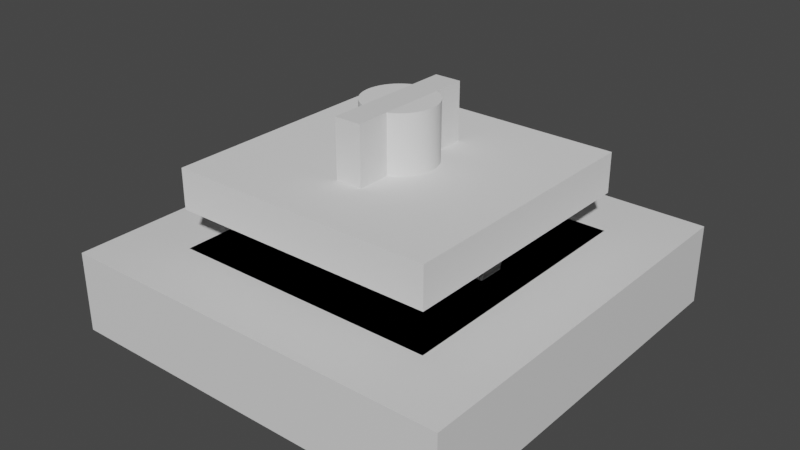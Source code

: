 # Source: CameraHolderInside.blend  (saved by Blender 3.6.11; exported with 4.5.12 LTS)
import bpy
from mathutils import Matrix  # noqa: F401  (used for matrix-valued properties, if any)

bpy.ops.wm.read_factory_settings(use_empty=True)
scene = bpy.context.scene
scene.name = 'Scene'

# ---- collections
col_camera_orginization_rehaul = bpy.data.collections.new('Camera Orginization Rehaul'); scene.collection.children.link(col_camera_orginization_rehaul)
col_bool_1_union_early = bpy.data.collections.new('Bool 1 Union Early'); col_camera_orginization_rehaul.children.link(col_bool_1_union_early)
col_bool_2_diff_early = bpy.data.collections.new('Bool 2 Diff Early'); col_camera_orginization_rehaul.children.link(col_bool_2_diff_early)
col_bool_3_union_mid = bpy.data.collections.new('Bool 3 Union Mid'); col_camera_orginization_rehaul.children.link(col_bool_3_union_mid)
col_bool_4_diff_mid = bpy.data.collections.new('Bool 4 Diff Mid'); col_camera_orginization_rehaul.children.link(col_bool_4_diff_mid)
col_bool_5_union_late = bpy.data.collections.new('Bool 5 Union Late'); col_camera_orginization_rehaul.children.link(col_bool_5_union_late)
col_bool_6_diff_later = bpy.data.collections.new('Bool 6 Diff Later'); col_camera_orginization_rehaul.children.link(col_bool_6_diff_later)
col_bool_7_union_late = bpy.data.collections.new('Bool 7 Union Late'); col_camera_orginization_rehaul.children.link(col_bool_7_union_late)
col_bool_8_diff_latest = bpy.data.collections.new('Bool 8 Diff Latest'); col_camera_orginization_rehaul.children.link(col_bool_8_diff_latest)
col_centermodifiers = bpy.data.collections.new('CenterModifiers'); col_camera_orginization_rehaul.children.link(col_centermodifiers)

# ---- materials (node trees are filled in below, after node groups)
mat_material = bpy.data.materials.new('Material')
mat_material.alpha_threshold = 0.0
mat_material.use_transparent_shadow = False
mat_material.roughness = 0.5
mat_material.line_color = (0.0, 0.0, 0.0, 1.0)
mat_material_001 = bpy.data.materials.new('Material.001')
mat_material_001.alpha_threshold = 0.0
mat_material_001.use_transparent_shadow = False
mat_material_001.roughness = 0.5
mat_material_001.line_color = (0.0, 0.0, 0.0, 1.0)
mat_material_003 = bpy.data.materials.new('Material.003')
mat_material_003.alpha_threshold = 0.0
mat_material_003.use_transparent_shadow = False
mat_material_003.roughness = 0.5
mat_material_003.line_color = (0.0, 0.0, 0.0, 1.0)
mat_material_004 = bpy.data.materials.new('Material.004')
mat_material_004.alpha_threshold = 0.0
mat_material_004.use_transparent_shadow = False
mat_material_004.roughness = 0.5
mat_material_004.line_color = (0.0, 0.0, 0.0, 1.0)

# ---- material node trees
mat_material.use_nodes = True; mat_material.node_tree.nodes.clear()
_N = mat_material.node_tree.nodes; _L = mat_material.node_tree.links
n0 = _N.new('ShaderNodeOutputMaterial'); n0.name = 'Material Output'; n0.location = (300, 300)
n1 = _N.new('ShaderNodeBsdfPrincipled'); n1.name = 'Principled BSDF'; n1.location = (10, 300)
n1.distribution = 'GGX'
n1.subsurface_method = 'RANDOM_WALK_SKIN'
n1.inputs[3].default_value = 1.45
n1.inputs[27].default_value = (0.0, 0.0, 0.0, 1.0)
n1.inputs[28].default_value = 1.0
_L.new(n1.outputs[0], n0.inputs[0])
n0.is_active_output = True
mat_material_001.use_nodes = True; mat_material_001.node_tree.nodes.clear()
_N = mat_material_001.node_tree.nodes; _L = mat_material_001.node_tree.links
n0 = _N.new('ShaderNodeOutputMaterial'); n0.name = 'Material Output'; n0.location = (300, 300)
n1 = _N.new('ShaderNodeBsdfPrincipled'); n1.name = 'Principled BSDF'; n1.location = (10, 300)
n1.distribution = 'GGX'
n1.subsurface_method = 'RANDOM_WALK_SKIN'
n1.inputs[3].default_value = 1.45
n1.inputs[27].default_value = (0.0, 0.0, 0.0, 1.0)
n1.inputs[28].default_value = 1.0
_L.new(n1.outputs[0], n0.inputs[0])
n0.is_active_output = True
mat_material_003.use_nodes = True; mat_material_003.node_tree.nodes.clear()
_N = mat_material_003.node_tree.nodes; _L = mat_material_003.node_tree.links
n0 = _N.new('ShaderNodeOutputMaterial'); n0.name = 'Material Output'; n0.location = (300, 300)
n1 = _N.new('ShaderNodeBsdfPrincipled'); n1.name = 'Principled BSDF'; n1.location = (10, 300)
n1.distribution = 'GGX'
n1.subsurface_method = 'RANDOM_WALK_SKIN'
n1.inputs[3].default_value = 1.45
n1.inputs[27].default_value = (0.0, 0.0, 0.0, 1.0)
n1.inputs[28].default_value = 1.0
_L.new(n1.outputs[0], n0.inputs[0])
n0.is_active_output = True
mat_material_004.use_nodes = True; mat_material_004.node_tree.nodes.clear()
_N = mat_material_004.node_tree.nodes; _L = mat_material_004.node_tree.links
n0 = _N.new('ShaderNodeOutputMaterial'); n0.name = 'Material Output'; n0.location = (300, 300)
n1 = _N.new('ShaderNodeBsdfPrincipled'); n1.name = 'Principled BSDF'; n1.location = (10, 300)
n1.distribution = 'GGX'
n1.subsurface_method = 'RANDOM_WALK_SKIN'
n1.inputs[3].default_value = 1.45
n1.inputs[27].default_value = (0.0, 0.0, 0.0, 1.0)
n1.inputs[28].default_value = 1.0
_L.new(n1.outputs[0], n0.inputs[0])
n0.is_active_output = True

# ---- world
world_world = bpy.data.worlds.new('World'); scene.world = world_world
world_world.use_nodes = True; world_world.node_tree.nodes.clear()
_N = world_world.node_tree.nodes; _L = world_world.node_tree.links
n0 = _N.new('ShaderNodeOutputWorld'); n0.name = 'World Output'; n0.location = (300, 300)
n1 = _N.new('ShaderNodeBackground'); n1.name = 'Background'; n1.location = (10, 300)
n1.inputs[0].default_value = (0.05088, 0.05088, 0.05088, 1.0)
_L.new(n1.outputs[0], n0.inputs[0])
n0.is_active_output = True
world_world.color = (0.05088, 0.05088, 0.05088)
world_world.use_sun_shadow = False
world_world.sun_shadow_jitter_overblur = 0.0

# ---- meshes
me_cube_004 = bpy.data.meshes.new('Cube.004')
me_cube_004.from_pydata([(-79.81, 10.0, -1.0), (-79.81, 10.0, 1.0), (-79.81, -10.0, -1.0), (-79.81, -10.0, 1.0), (79.81, 10.0, -1.0), (79.81, 10.0, 1.0), (79.81, -10.0, -1.0), (79.81, -10.0, 1.0)], [], [(0, 1, 3, 2), (2, 3, 7, 6), (6, 7, 5, 4), (4, 5, 1, 0), (2, 6, 4, 0), (7, 3, 1, 5)])
_uv = me_cube_004.uv_layers.new(name='UVMap')
_uv.uv.foreach_set('vector', [0.375, 0.0, 0.625, 0.0, 0.625, 0.25, 0.375, 0.25, 0.375, 0.25, 0.625, 0.25, 0.625, 0.5, 0.375, 0.5, 0.375, 0.5, 0.625, 0.5, 0.625, 0.75, 0.375, 0.75, 0.375, 0.75, 0.625, 0.75, 0.625, 1.0, 0.375, 1.0, 0.125, 0.5, 0.375, 0.5, 0.375, 0.75, 0.125, 0.75, 0.625, 0.5, 0.875, 0.5, 0.875, 0.75, 0.625, 0.75])
me_cube_004.update()
me_cube_015 = bpy.data.meshes.new('Cube.015')
me_cube_015.from_pydata([(1.0, 1.0, 1.0), (1.0, 1.0, -1.0), (1.0, -1.0, 1.0), (1.0, -1.0, -1.0), (-1.0, 1.0, 1.0), (-1.0, 1.0, -1.0), (-1.0, -1.0, 1.0), (-1.0, -1.0, -1.0)], [], [(0, 4, 6, 2), (3, 2, 6, 7), (7, 6, 4, 5), (5, 1, 3, 7), (1, 0, 2, 3), (5, 4, 0, 1)])
_uv = me_cube_015.uv_layers.new(name='UVMap')
_uv.uv.foreach_set('vector', [0.625, 0.5, 0.875, 0.5, 0.875, 0.75, 0.625, 0.75, 0.375, 0.75, 0.625, 0.75, 0.625, 1.0, 0.375, 1.0, 0.375, 0.0, 0.625, 0.0, 0.625, 0.25, 0.375, 0.25, 0.125, 0.5, 0.375, 0.5, 0.375, 0.75, 0.125, 0.75, 0.375, 0.5, 0.625, 0.5, 0.625, 0.75, 0.375, 0.75, 0.375, 0.25, 0.625, 0.25, 0.625, 0.5, 0.375, 0.5])
me_cube_015.materials.append(mat_material)
me_cube_015.use_mirror_vertex_groups = False
me_cube_015.update()
me_cube_005 = bpy.data.meshes.new('Cube.005')
me_cube_005.from_pydata([(-0.992, -10.0, -9.718), (-0.9889, -10.0, 9.162), (-0.992, 10.0, -9.718), (-0.9889, 10.0, 9.162), (1.011, -10.0, -8.584), (1.011, -10.0, 9.162), (1.011, 10.0, -8.584), (1.011, 10.0, 9.162)], [], [(0, 1, 3, 2), (2, 3, 7, 6), (6, 7, 5, 4), (4, 5, 1, 0), (2, 6, 4, 0), (7, 3, 1, 5)])
_uv = me_cube_005.uv_layers.new(name='UVMap')
_uv.uv.foreach_set('vector', [0.375, 0.0, 0.625, 0.0, 0.625, 0.25, 0.375, 0.25, 0.375, 0.25, 0.625, 0.25, 0.625, 0.5, 0.375, 0.5, 0.375, 0.5, 0.625, 0.5, 0.625, 0.75, 0.375, 0.75, 0.375, 0.75, 0.625, 0.75, 0.625, 1.0, 0.375, 1.0, 0.125, 0.5, 0.375, 0.5, 0.375, 0.75, 0.125, 0.75, 0.625, 0.5, 0.875, 0.5, 0.875, 0.75, 0.625, 0.75])
me_cube_005.update()
me_cube_008 = bpy.data.meshes.new('Cube.008')
me_cube_008.from_pydata([(-0.992, -10.0, -9.718), (-0.9889, -10.0, 9.162), (-0.992, 10.0, -9.718), (-0.9889, 10.0, 9.162), (1.011, -10.0, -8.584), (1.011, -10.0, 9.162), (1.011, 10.0, -8.584), (1.011, 10.0, 9.162)], [], [(0, 1, 3, 2), (2, 3, 7, 6), (6, 7, 5, 4), (4, 5, 1, 0), (2, 6, 4, 0), (7, 3, 1, 5)])
_uv = me_cube_008.uv_layers.new(name='UVMap')
_uv.uv.foreach_set('vector', [0.375, 0.0, 0.625, 0.0, 0.625, 0.25, 0.375, 0.25, 0.375, 0.25, 0.625, 0.25, 0.625, 0.5, 0.375, 0.5, 0.375, 0.5, 0.625, 0.5, 0.625, 0.75, 0.375, 0.75, 0.375, 0.75, 0.625, 0.75, 0.625, 1.0, 0.375, 1.0, 0.125, 0.5, 0.375, 0.5, 0.375, 0.75, 0.125, 0.75, 0.625, 0.5, 0.875, 0.5, 0.875, 0.75, 0.625, 0.75])
me_cube_008.update()
me_cylinder_003 = bpy.data.meshes.new('Cylinder.003')
me_cylinder_003.from_pydata([(0.0, 9.643, -30.84), (0.0, 9.643, 30.84), (0.655, 9.624, -30.84), (0.655, 9.624, 30.84), (1.307, 9.567, -30.84), (1.307, 9.567, 30.84), (1.955, 9.472, -30.84), (1.955, 9.472, 30.84), (2.594, 9.34, -30.84), (2.594, 9.34, 30.84), (3.224, 9.171, -30.84), (3.224, 9.171, 30.84), (3.84, 8.966, -30.84), (3.84, 8.966, 30.84), (4.442, 8.725, -30.84), (4.442, 8.725, 30.84), (5.025, 8.45, -30.84), (5.025, 8.45, 30.84), (5.59, 8.142, -30.84), (5.59, 8.142, 30.84), (6.132, 7.801, -30.84), (6.132, 7.801, 30.84), (6.649, 7.43, -30.84), (6.649, 7.43, 30.84), (7.141, 7.029, -30.84), (7.141, 7.029, 30.84), (7.604, 6.601, -30.84), (7.604, 6.601, 30.84), (8.038, 6.147, -30.84), (8.038, 6.147, 30.84), (8.439, 5.668, -30.84), (8.439, 5.668, 30.84), (8.808, 5.167, -30.84), (8.808, 5.167, 30.84), (9.141, 4.645, -30.84), (9.141, 4.645, 30.84), (9.439, 4.106, -30.84), (9.439, 4.106, 30.84), (9.699, 3.55, -30.84), (9.699, 3.55, 30.84), (9.921, 2.98, -30.84), (9.921, 2.98, 30.84), (10.1, 2.398, -30.84), (10.1, 2.398, 30.84), (10.25, 1.807, -30.84), (10.25, 1.807, 30.84), (10.35, 1.209, -30.84), (10.35, 1.209, 30.84), (10.41, 0.6055, -30.84), (10.41, 0.6055, 30.84), (10.43, 0.0, -30.84), (10.43, 0.0, 30.84), (10.41, -0.6055, -30.84), (10.41, -0.6055, 30.84), (10.35, -1.209, -30.84), (10.35, -1.209, 30.84), (10.25, -1.807, -30.84), (10.25, -1.807, 30.84), (10.1, -2.398, -30.84), (10.1, -2.398, 30.84), (9.921, -2.98, -30.84), (9.921, -2.98, 30.84), (9.699, -3.55, -30.84), (9.699, -3.55, 30.84), (9.439, -4.106, -30.84), (9.439, -4.106, 30.84), (9.141, -4.645, -30.84), (9.141, -4.645, 30.84), (8.808, -5.167, -30.84), (8.808, -5.167, 30.84), (8.439, -5.668, -30.84), (8.439, -5.668, 30.84), (8.038, -6.147, -30.84), (8.038, -6.147, 30.84), (7.604, -6.601, -30.84), (7.604, -6.601, 30.84), (7.141, -7.029, -30.84), (7.141, -7.029, 30.84), (6.649, -7.43, -30.84), (6.649, -7.43, 30.84), (6.132, -7.801, -30.84), (6.132, -7.801, 30.84), (5.59, -8.142, -30.84), (5.59, -8.142, 30.84), (5.025, -8.45, -30.84), (5.025, -8.45, 30.84), (4.442, -8.725, -30.84), (4.442, -8.725, 30.84), (3.84, -8.966, -30.84), (3.84, -8.966, 30.84), (3.224, -9.171, -30.84), (3.224, -9.171, 30.84), (2.594, -9.34, -30.84), (2.594, -9.34, 30.84), (1.955, -9.472, -30.84), (1.955, -9.472, 30.84), (1.307, -9.567, -30.84), (1.307, -9.567, 30.84), (0.655, -9.624, -30.84), (0.655, -9.624, 30.84), (0.0, -9.643, -30.84), (0.0, -9.643, 30.84), (-0.655, -9.624, -30.84), (-0.655, -9.624, 30.84), (-1.307, -9.567, -30.84), (-1.307, -9.567, 30.84), (-1.955, -9.472, -30.84), (-1.955, -9.472, 30.84), (-2.594, -9.34, -30.84), (-2.594, -9.34, 30.84), (-3.224, -9.171, -30.84), (-3.224, -9.171, 30.84), (-3.84, -8.966, -30.84), (-3.84, -8.966, 30.84), (-4.442, -8.725, -30.84), (-4.442, -8.725, 30.84), (-5.025, -8.45, -30.84), (-5.025, -8.45, 30.84), (-5.59, -8.142, -30.84), (-5.59, -8.142, 30.84), (-6.132, -7.801, -30.84), (-6.132, -7.801, 30.84), (-6.649, -7.43, -30.84), (-6.649, -7.43, 30.84), (-7.141, -7.029, -30.84), (-7.141, -7.029, 30.84), (-7.604, -6.601, -30.84), (-7.604, -6.601, 30.84), (-8.038, -6.147, -30.84), (-8.038, -6.147, 30.84), (-8.439, -5.668, -30.84), (-8.439, -5.668, 30.84), (-8.808, -5.167, -30.84), (-8.808, -5.167, 30.84), (-9.141, -4.645, -30.84), (-9.141, -4.645, 30.84), (-9.439, -4.106, -30.84), (-9.439, -4.106, 30.84), (-9.699, -3.55, -30.84), (-9.699, -3.55, 30.84), (-9.921, -2.98, -30.84), (-9.921, -2.98, 30.84), (-10.1, -2.398, -30.84), (-10.1, -2.398, 30.84), (-10.25, -1.807, -30.84), (-10.25, -1.807, 30.84), (-10.35, -1.209, -30.84), (-10.35, -1.209, 30.84), (-10.41, -0.6055, -30.84), (-10.41, -0.6055, 30.84), (-10.43, 0.0, -30.84), (-10.43, 0.0, 30.84), (-10.41, 0.6055, -30.84), (-10.41, 0.6055, 30.84), (-10.35, 1.209, -30.84), (-10.35, 1.209, 30.84), (-10.25, 1.807, -30.84), (-10.25, 1.807, 30.84), (-10.1, 2.398, -30.84), (-10.1, 2.398, 30.84), (-9.921, 2.98, -30.84), (-9.921, 2.98, 30.84), (-9.699, 3.55, -30.84), (-9.699, 3.55, 30.84), (-9.439, 4.106, -30.84), (-9.439, 4.106, 30.84), (-9.141, 4.645, -30.84), (-9.141, 4.645, 30.84), (-8.808, 5.167, -30.84), (-8.808, 5.167, 30.84), (-8.439, 5.668, -30.84), (-8.439, 5.668, 30.84), (-8.038, 6.147, -30.84), (-8.038, 6.147, 30.84), (-7.604, 6.601, -30.84), (-7.604, 6.601, 30.84), (-7.141, 7.029, -30.84), (-7.141, 7.029, 30.84), (-6.649, 7.43, -30.84), (-6.649, 7.43, 30.84), (-6.132, 7.801, -30.84), (-6.132, 7.801, 30.84), (-5.59, 8.142, -30.84), (-5.59, 8.142, 30.84), (-5.025, 8.45, -30.84), (-5.025, 8.45, 30.84), (-4.442, 8.725, -30.84), (-4.442, 8.725, 30.84), (-3.84, 8.966, -30.84), (-3.84, 8.966, 30.84), (-3.224, 9.171, -30.84), (-3.224, 9.171, 30.84), (-2.594, 9.34, -30.84), (-2.594, 9.34, 30.84), (-1.955, 9.472, -30.84), (-1.955, 9.472, 30.84), (-1.307, 9.567, -30.84), (-1.307, 9.567, 30.84), (-0.655, 9.624, -30.84), (-0.655, 9.624, 30.84)], [], [(0, 1, 3, 2), (2, 3, 5, 4), (4, 5, 7, 6), (6, 7, 9, 8), (8, 9, 11, 10), (10, 11, 13, 12), (12, 13, 15, 14), (14, 15, 17, 16), (16, 17, 19, 18), (18, 19, 21, 20), (20, 21, 23, 22), (22, 23, 25, 24), (24, 25, 27, 26), (26, 27, 29, 28), (28, 29, 31, 30), (30, 31, 33, 32), (32, 33, 35, 34), (34, 35, 37, 36), (36, 37, 39, 38), (38, 39, 41, 40), (40, 41, 43, 42), (42, 43, 45, 44), (44, 45, 47, 46), (46, 47, 49, 48), (48, 49, 51, 50), (50, 51, 53, 52), (52, 53, 55, 54), (54, 55, 57, 56), (56, 57, 59, 58), (58, 59, 61, 60), (60, 61, 63, 62), (62, 63, 65, 64), (64, 65, 67, 66), (66, 67, 69, 68), (68, 69, 71, 70), (70, 71, 73, 72), (72, 73, 75, 74), (74, 75, 77, 76), (76, 77, 79, 78), (78, 79, 81, 80), (80, 81, 83, 82), (82, 83, 85, 84), (84, 85, 87, 86), (86, 87, 89, 88), (88, 89, 91, 90), (90, 91, 93, 92), (92, 93, 95, 94), (94, 95, 97, 96), (96, 97, 99, 98), (98, 99, 101, 100), (100, 101, 103, 102), (102, 103, 105, 104), (104, 105, 107, 106), (106, 107, 109, 108), (108, 109, 111, 110), (110, 111, 113, 112), (112, 113, 115, 114), (114, 115, 117, 116), (116, 117, 119, 118), (118, 119, 121, 120), (120, 121, 123, 122), (122, 123, 125, 124), (124, 125, 127, 126), (126, 127, 129, 128), (128, 129, 131, 130), (130, 131, 133, 132), (132, 133, 135, 134), (134, 135, 137, 136), (136, 137, 139, 138), (138, 139, 141, 140), (140, 141, 143, 142), (142, 143, 145, 144), (144, 145, 147, 146), (146, 147, 149, 148), (148, 149, 151, 150), (150, 151, 153, 152), (152, 153, 155, 154), (154, 155, 157, 156), (156, 157, 159, 158), (158, 159, 161, 160), (160, 161, 163, 162), (162, 163, 165, 164), (164, 165, 167, 166), (166, 167, 169, 168), (168, 169, 171, 170), (170, 171, 173, 172), (172, 173, 175, 174), (174, 175, 177, 176), (176, 177, 179, 178), (178, 179, 181, 180), (180, 181, 183, 182), (182, 183, 185, 184), (184, 185, 187, 186), (186, 187, 189, 188), (188, 189, 191, 190), (190, 191, 193, 192), (192, 193, 195, 194), (194, 195, 197, 196), (3, 1, 199, 197, 195, 193, 191, 189, 187, 185, 183, 181, 179, 177, 175, 173, 171, 169, 167, 165, 163, 161, 159, 157, 155, 153, 151, 149, 147, 145, 143, 141, 139, 137, 135, 133, 131, 129, 127, 125, 123, 121, 119, 117, 115, 113, 111, 109, 107, 105, 103, 101, 99, 97, 95, 93, 91, 89, 87, 85, 83, 81, 79, 77, 75, 73, 71, 69, 67, 65, 63, 61, 59, 57, 55, 53, 51, 49, 47, 45, 43, 41, 39, 37, 35, 33, 31, 29, 27, 25, 23, 21, 19, 17, 15, 13, 11, 9, 7, 5), (196, 197, 199, 198), (198, 199, 1, 0), (0, 2, 4, 6, 8, 10, 12, 14, 16, 18, 20, 22, 24, 26, 28, 30, 32, 34, 36, 38, 40, 42, 44, 46, 48, 50, 52, 54, 56, 58, 60, 62, 64, 66, 68, 70, 72, 74, 76, 78, 80, 82, 84, 86, 88, 90, 92, 94, 96, 98, 100, 102, 104, 106, 108, 110, 112, 114, 116, 118, 120, 122, 124, 126, 128, 130, 132, 134, 136, 138, 140, 142, 144, 146, 148, 150, 152, 154, 156, 158, 160, 162, 164, 166, 168, 170, 172, 174, 176, 178, 180, 182, 184, 186, 188, 190, 192, 194, 196, 198)])
_uv = me_cylinder_003.uv_layers.new(name='UVMap')
_uv.uv.foreach_set('vector', [1.0, 0.5, 1.0, 1.0, 0.99, 1.0, 0.99, 0.5, 0.99, 0.5, 0.99, 1.0, 0.98, 1.0, 0.98, 0.5, 0.98, 0.5, 0.98, 1.0, 0.97, 1.0, 0.97, 0.5, 0.97, 0.5, 0.97, 1.0, 0.96, 1.0, 0.96, 0.5, 0.96, 0.5, 0.96, 1.0, 0.95, 1.0, 0.95, 0.5, 0.95, 0.5, 0.95, 1.0, 0.94, 1.0, 0.94, 0.5, 0.94, 0.5, 0.94, 1.0, 0.93, 1.0, 0.93, 0.5, 0.93, 0.5, 0.93, 1.0, 0.92, 1.0, 0.92, 0.5, 0.92, 0.5, 0.92, 1.0, 0.91, 1.0, 0.91, 0.5, 0.91, 0.5, 0.91, 1.0, 0.9, 1.0, 0.9, 0.5, 0.9, 0.5, 0.9, 1.0, 0.89, 1.0, 0.89, 0.5, 0.89, 0.5, 0.89, 1.0, 0.88, 1.0, 0.88, 0.5, 0.88, 0.5, 0.88, 1.0, 0.87, 1.0, 0.87, 0.5, 0.87, 0.5, 0.87, 1.0, 0.86, 1.0, 0.86, 0.5, 0.86, 0.5, 0.86, 1.0, 0.85, 1.0, 0.85, 0.5, 0.85, 0.5, 0.85, 1.0, 0.84, 1.0, 0.84, 0.5, 0.84, 0.5, 0.84, 1.0, 0.83, 1.0, 0.83, 0.5, 0.83, 0.5, 0.83, 1.0, 0.82, 1.0, 0.82, 0.5, 0.82, 0.5, 0.82, 1.0, 0.81, 1.0, 0.81, 0.5, 0.81, 0.5, 0.81, 1.0, 0.8, 1.0, 0.8, 0.5, 0.8, 0.5, 0.8, 1.0, 0.79, 1.0, 0.79, 0.5, 0.79, 0.5, 0.79, 1.0, 0.78, 1.0, 0.78, 0.5, 0.78, 0.5, 0.78, 1.0, 0.77, 1.0, 0.77, 0.5, 0.77, 0.5, 0.77, 1.0, 0.76, 1.0, 0.76, 0.5, 0.76, 0.5, 0.76, 1.0, 0.75, 1.0, 0.75, 0.5, 0.75, 0.5, 0.75, 1.0, 0.74, 1.0, 0.74, 0.5, 0.74, 0.5, 0.74, 1.0, 0.73, 1.0, 0.73, 0.5, 0.73, 0.5, 0.73, 1.0, 0.72, 1.0, 0.72, 0.5, 0.72, 0.5, 0.72, 1.0, 0.71, 1.0, 0.71, 0.5, 0.71, 0.5, 0.71, 1.0, 0.7, 1.0, 0.7, 0.5, 0.7, 0.5, 0.7, 1.0, 0.69, 1.0, 0.69, 0.5, 0.69, 0.5, 0.69, 1.0, 0.68, 1.0, 0.68, 0.5, 0.68, 0.5, 0.68, 1.0, 0.67, 1.0, 0.67, 0.5, 0.67, 0.5, 0.67, 1.0, 0.66, 1.0, 0.66, 0.5, 0.66, 0.5, 0.66, 1.0, 0.65, 1.0, 0.65, 0.5, 0.65, 0.5, 0.65, 1.0, 0.64, 1.0, 0.64, 0.5, 0.64, 0.5, 0.64, 1.0, 0.63, 1.0, 0.63, 0.5, 0.63, 0.5, 0.63, 1.0, 0.62, 1.0, 0.62, 0.5, 0.62, 0.5, 0.62, 1.0, 0.61, 1.0, 0.61, 0.5, 0.61, 0.5, 0.61, 1.0, 0.6, 1.0, 0.6, 0.5, 0.6, 0.5, 0.6, 1.0, 0.59, 1.0, 0.59, 0.5, 0.59, 0.5, 0.59, 1.0, 0.58, 1.0, 0.58, 0.5, 0.58, 0.5, 0.58, 1.0, 0.57, 1.0, 0.57, 0.5, 0.57, 0.5, 0.57, 1.0, 0.56, 1.0, 0.56, 0.5, 0.56, 0.5, 0.56, 1.0, 0.55, 1.0, 0.55, 0.5, 0.55, 0.5, 0.55, 1.0, 0.54, 1.0, 0.54, 0.5, 0.54, 0.5, 0.54, 1.0, 0.53, 1.0, 0.53, 0.5, 0.53, 0.5, 0.53, 1.0, 0.52, 1.0, 0.52, 0.5, 0.52, 0.5, 0.52, 1.0, 0.51, 1.0, 0.51, 0.5, 0.51, 0.5, 0.51, 1.0, 0.5, 1.0, 0.5, 0.5, 0.5, 0.5, 0.5, 1.0, 0.49, 1.0, 0.49, 0.5, 0.49, 0.5, 0.49, 1.0, 0.48, 1.0, 0.48, 0.5, 0.48, 0.5, 0.48, 1.0, 0.47, 1.0, 0.47, 0.5, 0.47, 0.5, 0.47, 1.0, 0.46, 1.0, 0.46, 0.5, 0.46, 0.5, 0.46, 1.0, 0.45, 1.0, 0.45, 0.5, 0.45, 0.5, 0.45, 1.0, 0.44, 1.0, 0.44, 0.5, 0.44, 0.5, 0.44, 1.0, 0.43, 1.0, 0.43, 0.5, 0.43, 0.5, 0.43, 1.0, 0.42, 1.0, 0.42, 0.5, 0.42, 0.5, 0.42, 1.0, 0.41, 1.0, 0.41, 0.5, 0.41, 0.5, 0.41, 1.0, 0.4, 1.0, 0.4, 0.5, 0.4, 0.5, 0.4, 1.0, 0.39, 1.0, 0.39, 0.5, 0.39, 0.5, 0.39, 1.0, 0.38, 1.0, 0.38, 0.5, 0.38, 0.5, 0.38, 1.0, 0.37, 1.0, 0.37, 0.5, 0.37, 0.5, 0.37, 1.0, 0.36, 1.0, 0.36, 0.5, 0.36, 0.5, 0.36, 1.0, 0.35, 1.0, 0.35, 0.5, 0.35, 0.5, 0.35, 1.0, 0.34, 1.0, 0.34, 0.5, 0.34, 0.5, 0.34, 1.0, 0.33, 1.0, 0.33, 0.5, 0.33, 0.5, 0.33, 1.0, 0.32, 1.0, 0.32, 0.5, 0.32, 0.5, 0.32, 1.0, 0.31, 1.0, 0.31, 0.5, 0.31, 0.5, 0.31, 1.0, 0.3, 1.0, 0.3, 0.5, 0.3, 0.5, 0.3, 1.0, 0.29, 1.0, 0.29, 0.5, 0.29, 0.5, 0.29, 1.0, 0.28, 1.0, 0.28, 0.5, 0.28, 0.5, 0.28, 1.0, 0.27, 1.0, 0.27, 0.5, 0.27, 0.5, 0.27, 1.0, 0.26, 1.0, 0.26, 0.5, 0.26, 0.5, 0.26, 1.0, 0.25, 1.0, 0.25, 0.5, 0.25, 0.5, 0.25, 1.0, 0.24, 1.0, 0.24, 0.5, 0.24, 0.5, 0.24, 1.0, 0.23, 1.0, 0.23, 0.5, 0.23, 0.5, 0.23, 1.0, 0.22, 1.0, 0.22, 0.5, 0.22, 0.5, 0.22, 1.0, 0.21, 1.0, 0.21, 0.5, 0.21, 0.5, 0.21, 1.0, 0.2, 1.0, 0.2, 0.5, 0.2, 0.5, 0.2, 1.0, 0.19, 1.0, 0.19, 0.5, 0.19, 0.5, 0.19, 1.0, 0.18, 1.0, 0.18, 0.5, 0.18, 0.5, 0.18, 1.0, 0.17, 1.0, 0.17, 0.5, 0.17, 0.5, 0.17, 1.0, 0.16, 1.0, 0.16, 0.5, 0.16, 0.5, 0.16, 1.0, 0.15, 1.0, 0.15, 0.5, 0.15, 0.5, 0.15, 1.0, 0.14, 1.0, 0.14, 0.5, 0.14, 0.5, 0.14, 1.0, 0.13, 1.0, 0.13, 0.5, 0.13, 0.5, 0.13, 1.0, 0.12, 1.0, 0.12, 0.5, 0.12, 0.5, 0.12, 1.0, 0.11, 1.0, 0.11, 0.5, 0.11, 0.5, 0.11, 1.0, 0.1, 1.0, 0.1, 0.5, 0.1, 0.5, 0.1, 1.0, 0.09, 1.0, 0.09, 0.5, 0.09, 0.5, 0.09, 1.0, 0.08, 1.0, 0.08, 0.5, 0.08, 0.5, 0.08, 1.0, 0.07, 1.0, 0.07, 0.5, 0.07, 0.5, 0.07, 1.0, 0.06, 1.0, 0.06, 0.5, 0.06, 0.5, 0.06, 1.0, 0.05, 1.0, 0.05, 0.5, 0.05, 0.5, 0.05, 1.0, 0.04, 1.0, 0.04, 0.5, 0.04, 0.5, 0.04, 1.0, 0.03, 1.0, 0.03, 0.5, 0.03, 0.5, 0.03, 1.0, 0.02, 1.0, 0.02, 0.5, 0.2651, 0.4895, 0.25, 0.49, 0.2349, 0.4895, 0.2199, 0.4881, 0.205, 0.4857, 0.1903, 0.4825, 0.1758, 0.4783, 0.1617, 0.4731, 0.1478, 0.4672, 0.1344, 0.4603, 0.1214, 0.4526, 0.1089, 0.4442, 0.09702, 0.4349, 0.08571, 0.425, 0.07505, 0.4143, 0.06508, 0.403, 0.05584, 0.3911, 0.04736, 0.3786, 0.03969, 0.3656, 0.03284, 0.3522, 0.02685, 0.3383, 0.02175, 0.3242, 0.01754, 0.3097, 0.01425, 0.295, 0.01189, 0.2801, 0.01047, 0.2651, 0.01, 0.25, 0.01047, 0.2349, 0.01189, 0.2199, 0.01425, 0.205, 0.01754, 0.1903, 0.02175, 0.1758, 0.02685, 0.1617, 0.03284, 0.1478, 0.03969, 0.1344, 0.04736, 0.1214, 0.05584, 0.1089, 0.06508, 0.09702, 0.07505, 0.08571, 0.08571, 0.07505, 0.09702, 0.06508, 0.1089, 0.05584, 0.1214, 0.04736, 0.1344, 0.03969, 0.1478, 0.03284, 0.1617, 0.02685, 0.1758, 0.02175, 0.1903, 0.01754, 0.205, 0.01425, 0.2199, 0.01189, 0.2349, 0.01047, 0.25, 0.01, 0.2651, 0.01047, 0.2801, 0.01189, 0.295, 0.01425, 0.3097, 0.01754, 0.3242, 0.02175, 0.3383, 0.02685, 0.3522, 0.03284, 0.3656, 0.03969, 0.3786, 0.04736, 0.3911, 0.05584, 0.403, 0.06508, 0.4143, 0.07505, 0.425, 0.08571, 0.4349, 0.09702, 0.4442, 0.1089, 0.4526, 0.1214, 0.4603, 0.1344, 0.4672, 0.1478, 0.4731, 0.1617, 0.4783, 0.1758, 0.4825, 0.1903, 0.4857, 0.205, 0.4881, 0.2199, 0.4895, 0.2349, 0.49, 0.25, 0.4895, 0.2651, 0.4881, 0.2801, 0.4857, 0.295, 0.4825, 0.3097, 0.4783, 0.3242, 0.4731, 0.3383, 0.4672, 0.3522, 0.4603, 0.3656, 0.4526, 0.3786, 0.4442, 0.3911, 0.4349, 0.403, 0.425, 0.4143, 0.4143, 0.425, 0.403, 0.4349, 0.3911, 0.4442, 0.3786, 0.4526, 0.3656, 0.4603, 0.3522, 0.4672, 0.3383, 0.4731, 0.3242, 0.4783, 0.3097, 0.4825, 0.295, 0.4857, 0.2801, 0.4881, 0.02, 0.5, 0.02, 1.0, 0.01, 1.0, 0.01, 0.5, 0.01, 0.5, 0.01, 1.0, 6.706e-07, 1.0, 6.706e-07, 0.5, 0.75, 0.49, 0.7651, 0.4895, 0.7801, 0.4881, 0.795, 0.4857, 0.8097, 0.4825, 0.8242, 0.4783, 0.8383, 0.4731, 0.8522, 0.4672, 0.8656, 0.4603, 0.8786, 0.4526, 0.8911, 0.4442, 0.903, 0.4349, 0.9143, 0.425, 0.925, 0.4143, 0.9349, 0.403, 0.9442, 0.3911, 0.9526, 0.3786, 0.9603, 0.3656, 0.9672, 0.3522, 0.9731, 0.3383, 0.9783, 0.3242, 0.9825, 0.3097, 0.9857, 0.295, 0.9881, 0.2801, 0.9895, 0.2651, 0.99, 0.25, 0.9895, 0.2349, 0.9881, 0.2199, 0.9857, 0.205, 0.9825, 0.1903, 0.9783, 0.1758, 0.9731, 0.1617, 0.9672, 0.1478, 0.9603, 0.1344, 0.9526, 0.1214, 0.9442, 0.1089, 0.9349, 0.09702, 0.925, 0.08571, 0.9143, 0.07505, 0.903, 0.06508, 0.8911, 0.05584, 0.8786, 0.04736, 0.8656, 0.03969, 0.8522, 0.03284, 0.8383, 0.02685, 0.8242, 0.02175, 0.8097, 0.01754, 0.795, 0.01425, 0.7801, 0.01189, 0.7651, 0.01047, 0.75, 0.01, 0.7349, 0.01047, 0.7199, 0.01189, 0.705, 0.01425, 0.6903, 0.01754, 0.6758, 0.02175, 0.6617, 0.02685, 0.6478, 0.03284, 0.6344, 0.03969, 0.6214, 0.04736, 0.6089, 0.05584, 0.597, 0.06508, 0.5857, 0.07505, 0.575, 0.08571, 0.5651, 0.09702, 0.5558, 0.1089, 0.5474, 0.1214, 0.5397, 0.1344, 0.5328, 0.1478, 0.5269, 0.1617, 0.5217, 0.1758, 0.5175, 0.1903, 0.5143, 0.205, 0.5119, 0.2199, 0.5105, 0.2349, 0.51, 0.25, 0.5105, 0.2651, 0.5119, 0.2801, 0.5143, 0.295, 0.5175, 0.3097, 0.5217, 0.3242, 0.5269, 0.3383, 0.5328, 0.3522, 0.5397, 0.3656, 0.5474, 0.3786, 0.5558, 0.3911, 0.5651, 0.403, 0.575, 0.4143, 0.5857, 0.425, 0.597, 0.4349, 0.6089, 0.4442, 0.6214, 0.4526, 0.6344, 0.4603, 0.6478, 0.4672, 0.6617, 0.4731, 0.6758, 0.4783, 0.6903, 0.4825, 0.705, 0.4857, 0.7199, 0.4881, 0.7349, 0.4895])
me_cylinder_003.update()
me_cylinder_011 = bpy.data.meshes.new('Cylinder.011')
me_cylinder_011.from_pydata([(0.0, 9.643, -30.84), (0.0, 9.643, 30.84), (0.655, 9.624, -30.84), (0.655, 9.624, 30.84), (1.307, 9.567, -30.84), (1.307, 9.567, 30.84), (1.955, 9.472, -30.84), (1.955, 9.472, 30.84), (2.594, 9.34, -30.84), (2.594, 9.34, 30.84), (3.224, 9.171, -30.84), (3.224, 9.171, 30.84), (3.84, 8.966, -30.84), (3.84, 8.966, 30.84), (4.442, 8.725, -30.84), (4.442, 8.725, 30.84), (5.025, 8.45, -30.84), (5.025, 8.45, 30.84), (5.59, 8.142, -30.84), (5.59, 8.142, 30.84), (6.132, 7.801, -30.84), (6.132, 7.801, 30.84), (6.649, 7.43, -30.84), (6.649, 7.43, 30.84), (7.141, 7.029, -30.84), (7.141, 7.029, 30.84), (7.604, 6.601, -30.84), (7.604, 6.601, 30.84), (8.038, 6.147, -30.84), (8.038, 6.147, 30.84), (8.439, 5.668, -30.84), (8.439, 5.668, 30.84), (8.808, 5.167, -30.84), (8.808, 5.167, 30.84), (9.141, 4.645, -30.84), (9.141, 4.645, 30.84), (9.439, 4.106, -30.84), (9.439, 4.106, 30.84), (9.699, 3.55, -30.84), (9.699, 3.55, 30.84), (9.921, 2.98, -30.84), (9.921, 2.98, 30.84), (10.1, 2.398, -30.84), (10.1, 2.398, 30.84), (10.25, 1.807, -30.84), (10.25, 1.807, 30.84), (10.35, 1.209, -30.84), (10.35, 1.209, 30.84), (10.41, 0.6055, -30.84), (10.41, 0.6055, 30.84), (10.43, 0.0, -30.84), (10.43, 0.0, 30.84), (10.41, -0.6055, -30.84), (10.41, -0.6055, 30.84), (10.35, -1.209, -30.84), (10.35, -1.209, 30.84), (10.25, -1.807, -30.84), (10.25, -1.807, 30.84), (10.1, -2.398, -30.84), (10.1, -2.398, 30.84), (9.921, -2.98, -30.84), (9.921, -2.98, 30.84), (9.699, -3.55, -30.84), (9.699, -3.55, 30.84), (9.439, -4.106, -30.84), (9.439, -4.106, 30.84), (9.141, -4.645, -30.84), (9.141, -4.645, 30.84), (8.808, -5.167, -30.84), (8.808, -5.167, 30.84), (8.439, -5.668, -30.84), (8.439, -5.668, 30.84), (8.038, -6.147, -30.84), (8.038, -6.147, 30.84), (7.604, -6.601, -30.84), (7.604, -6.601, 30.84), (7.141, -7.029, -30.84), (7.141, -7.029, 30.84), (6.649, -7.43, -30.84), (6.649, -7.43, 30.84), (6.132, -7.801, -30.84), (6.132, -7.801, 30.84), (5.59, -8.142, -30.84), (5.59, -8.142, 30.84), (5.025, -8.45, -30.84), (5.025, -8.45, 30.84), (4.442, -8.725, -30.84), (4.442, -8.725, 30.84), (3.84, -8.966, -30.84), (3.84, -8.966, 30.84), (3.224, -9.171, -30.84), (3.224, -9.171, 30.84), (2.594, -9.34, -30.84), (2.594, -9.34, 30.84), (1.955, -9.472, -30.84), (1.955, -9.472, 30.84), (1.307, -9.567, -30.84), (1.307, -9.567, 30.84), (0.655, -9.624, -30.84), (0.655, -9.624, 30.84), (0.0, -9.643, -30.84), (0.0, -9.643, 30.84), (-0.655, -9.624, -30.84), (-0.655, -9.624, 30.84), (-1.307, -9.567, -30.84), (-1.307, -9.567, 30.84), (-1.955, -9.472, -30.84), (-1.955, -9.472, 30.84), (-2.594, -9.34, -30.84), (-2.594, -9.34, 30.84), (-3.224, -9.171, -30.84), (-3.224, -9.171, 30.84), (-3.84, -8.966, -30.84), (-3.84, -8.966, 30.84), (-4.442, -8.725, -30.84), (-4.442, -8.725, 30.84), (-5.025, -8.45, -30.84), (-5.025, -8.45, 30.84), (-5.59, -8.142, -30.84), (-5.59, -8.142, 30.84), (-6.132, -7.801, -30.84), (-6.132, -7.801, 30.84), (-6.649, -7.43, -30.84), (-6.649, -7.43, 30.84), (-7.141, -7.029, -30.84), (-7.141, -7.029, 30.84), (-7.604, -6.601, -30.84), (-7.604, -6.601, 30.84), (-8.038, -6.147, -30.84), (-8.038, -6.147, 30.84), (-8.439, -5.668, -30.84), (-8.439, -5.668, 30.84), (-8.808, -5.167, -30.84), (-8.808, -5.167, 30.84), (-9.141, -4.645, -30.84), (-9.141, -4.645, 30.84), (-9.439, -4.106, -30.84), (-9.439, -4.106, 30.84), (-9.699, -3.55, -30.84), (-9.699, -3.55, 30.84), (-9.921, -2.98, -30.84), (-9.921, -2.98, 30.84), (-10.1, -2.398, -30.84), (-10.1, -2.398, 30.84), (-10.25, -1.807, -30.84), (-10.25, -1.807, 30.84), (-10.35, -1.209, -30.84), (-10.35, -1.209, 30.84), (-10.41, -0.6055, -30.84), (-10.41, -0.6055, 30.84), (-10.43, 0.0, -30.84), (-10.43, 0.0, 30.84), (-10.41, 0.6055, -30.84), (-10.41, 0.6055, 30.84), (-10.35, 1.209, -30.84), (-10.35, 1.209, 30.84), (-10.25, 1.807, -30.84), (-10.25, 1.807, 30.84), (-10.1, 2.398, -30.84), (-10.1, 2.398, 30.84), (-9.921, 2.98, -30.84), (-9.921, 2.98, 30.84), (-9.699, 3.55, -30.84), (-9.699, 3.55, 30.84), (-9.439, 4.106, -30.84), (-9.439, 4.106, 30.84), (-9.141, 4.645, -30.84), (-9.141, 4.645, 30.84), (-8.808, 5.167, -30.84), (-8.808, 5.167, 30.84), (-8.439, 5.668, -30.84), (-8.439, 5.668, 30.84), (-8.038, 6.147, -30.84), (-8.038, 6.147, 30.84), (-7.604, 6.601, -30.84), (-7.604, 6.601, 30.84), (-7.141, 7.029, -30.84), (-7.141, 7.029, 30.84), (-6.649, 7.43, -30.84), (-6.649, 7.43, 30.84), (-6.132, 7.801, -30.84), (-6.132, 7.801, 30.84), (-5.59, 8.142, -30.84), (-5.59, 8.142, 30.84), (-5.025, 8.45, -30.84), (-5.025, 8.45, 30.84), (-4.442, 8.725, -30.84), (-4.442, 8.725, 30.84), (-3.84, 8.966, -30.84), (-3.84, 8.966, 30.84), (-3.224, 9.171, -30.84), (-3.224, 9.171, 30.84), (-2.594, 9.34, -30.84), (-2.594, 9.34, 30.84), (-1.955, 9.472, -30.84), (-1.955, 9.472, 30.84), (-1.307, 9.567, -30.84), (-1.307, 9.567, 30.84), (-0.655, 9.624, -30.84), (-0.655, 9.624, 30.84)], [], [(0, 1, 3, 2), (2, 3, 5, 4), (4, 5, 7, 6), (6, 7, 9, 8), (8, 9, 11, 10), (10, 11, 13, 12), (12, 13, 15, 14), (14, 15, 17, 16), (16, 17, 19, 18), (18, 19, 21, 20), (20, 21, 23, 22), (22, 23, 25, 24), (24, 25, 27, 26), (26, 27, 29, 28), (28, 29, 31, 30), (30, 31, 33, 32), (32, 33, 35, 34), (34, 35, 37, 36), (36, 37, 39, 38), (38, 39, 41, 40), (40, 41, 43, 42), (42, 43, 45, 44), (44, 45, 47, 46), (46, 47, 49, 48), (48, 49, 51, 50), (50, 51, 53, 52), (52, 53, 55, 54), (54, 55, 57, 56), (56, 57, 59, 58), (58, 59, 61, 60), (60, 61, 63, 62), (62, 63, 65, 64), (64, 65, 67, 66), (66, 67, 69, 68), (68, 69, 71, 70), (70, 71, 73, 72), (72, 73, 75, 74), (74, 75, 77, 76), (76, 77, 79, 78), (78, 79, 81, 80), (80, 81, 83, 82), (82, 83, 85, 84), (84, 85, 87, 86), (86, 87, 89, 88), (88, 89, 91, 90), (90, 91, 93, 92), (92, 93, 95, 94), (94, 95, 97, 96), (96, 97, 99, 98), (98, 99, 101, 100), (100, 101, 103, 102), (102, 103, 105, 104), (104, 105, 107, 106), (106, 107, 109, 108), (108, 109, 111, 110), (110, 111, 113, 112), (112, 113, 115, 114), (114, 115, 117, 116), (116, 117, 119, 118), (118, 119, 121, 120), (120, 121, 123, 122), (122, 123, 125, 124), (124, 125, 127, 126), (126, 127, 129, 128), (128, 129, 131, 130), (130, 131, 133, 132), (132, 133, 135, 134), (134, 135, 137, 136), (136, 137, 139, 138), (138, 139, 141, 140), (140, 141, 143, 142), (142, 143, 145, 144), (144, 145, 147, 146), (146, 147, 149, 148), (148, 149, 151, 150), (150, 151, 153, 152), (152, 153, 155, 154), (154, 155, 157, 156), (156, 157, 159, 158), (158, 159, 161, 160), (160, 161, 163, 162), (162, 163, 165, 164), (164, 165, 167, 166), (166, 167, 169, 168), (168, 169, 171, 170), (170, 171, 173, 172), (172, 173, 175, 174), (174, 175, 177, 176), (176, 177, 179, 178), (178, 179, 181, 180), (180, 181, 183, 182), (182, 183, 185, 184), (184, 185, 187, 186), (186, 187, 189, 188), (188, 189, 191, 190), (190, 191, 193, 192), (192, 193, 195, 194), (194, 195, 197, 196), (3, 1, 199, 197, 195, 193, 191, 189, 187, 185, 183, 181, 179, 177, 175, 173, 171, 169, 167, 165, 163, 161, 159, 157, 155, 153, 151, 149, 147, 145, 143, 141, 139, 137, 135, 133, 131, 129, 127, 125, 123, 121, 119, 117, 115, 113, 111, 109, 107, 105, 103, 101, 99, 97, 95, 93, 91, 89, 87, 85, 83, 81, 79, 77, 75, 73, 71, 69, 67, 65, 63, 61, 59, 57, 55, 53, 51, 49, 47, 45, 43, 41, 39, 37, 35, 33, 31, 29, 27, 25, 23, 21, 19, 17, 15, 13, 11, 9, 7, 5), (196, 197, 199, 198), (198, 199, 1, 0), (0, 2, 4, 6, 8, 10, 12, 14, 16, 18, 20, 22, 24, 26, 28, 30, 32, 34, 36, 38, 40, 42, 44, 46, 48, 50, 52, 54, 56, 58, 60, 62, 64, 66, 68, 70, 72, 74, 76, 78, 80, 82, 84, 86, 88, 90, 92, 94, 96, 98, 100, 102, 104, 106, 108, 110, 112, 114, 116, 118, 120, 122, 124, 126, 128, 130, 132, 134, 136, 138, 140, 142, 144, 146, 148, 150, 152, 154, 156, 158, 160, 162, 164, 166, 168, 170, 172, 174, 176, 178, 180, 182, 184, 186, 188, 190, 192, 194, 196, 198)])
_uv = me_cylinder_011.uv_layers.new(name='UVMap')
_uv.uv.foreach_set('vector', [1.0, 0.5, 1.0, 1.0, 0.99, 1.0, 0.99, 0.5, 0.99, 0.5, 0.99, 1.0, 0.98, 1.0, 0.98, 0.5, 0.98, 0.5, 0.98, 1.0, 0.97, 1.0, 0.97, 0.5, 0.97, 0.5, 0.97, 1.0, 0.96, 1.0, 0.96, 0.5, 0.96, 0.5, 0.96, 1.0, 0.95, 1.0, 0.95, 0.5, 0.95, 0.5, 0.95, 1.0, 0.94, 1.0, 0.94, 0.5, 0.94, 0.5, 0.94, 1.0, 0.93, 1.0, 0.93, 0.5, 0.93, 0.5, 0.93, 1.0, 0.92, 1.0, 0.92, 0.5, 0.92, 0.5, 0.92, 1.0, 0.91, 1.0, 0.91, 0.5, 0.91, 0.5, 0.91, 1.0, 0.9, 1.0, 0.9, 0.5, 0.9, 0.5, 0.9, 1.0, 0.89, 1.0, 0.89, 0.5, 0.89, 0.5, 0.89, 1.0, 0.88, 1.0, 0.88, 0.5, 0.88, 0.5, 0.88, 1.0, 0.87, 1.0, 0.87, 0.5, 0.87, 0.5, 0.87, 1.0, 0.86, 1.0, 0.86, 0.5, 0.86, 0.5, 0.86, 1.0, 0.85, 1.0, 0.85, 0.5, 0.85, 0.5, 0.85, 1.0, 0.84, 1.0, 0.84, 0.5, 0.84, 0.5, 0.84, 1.0, 0.83, 1.0, 0.83, 0.5, 0.83, 0.5, 0.83, 1.0, 0.82, 1.0, 0.82, 0.5, 0.82, 0.5, 0.82, 1.0, 0.81, 1.0, 0.81, 0.5, 0.81, 0.5, 0.81, 1.0, 0.8, 1.0, 0.8, 0.5, 0.8, 0.5, 0.8, 1.0, 0.79, 1.0, 0.79, 0.5, 0.79, 0.5, 0.79, 1.0, 0.78, 1.0, 0.78, 0.5, 0.78, 0.5, 0.78, 1.0, 0.77, 1.0, 0.77, 0.5, 0.77, 0.5, 0.77, 1.0, 0.76, 1.0, 0.76, 0.5, 0.76, 0.5, 0.76, 1.0, 0.75, 1.0, 0.75, 0.5, 0.75, 0.5, 0.75, 1.0, 0.74, 1.0, 0.74, 0.5, 0.74, 0.5, 0.74, 1.0, 0.73, 1.0, 0.73, 0.5, 0.73, 0.5, 0.73, 1.0, 0.72, 1.0, 0.72, 0.5, 0.72, 0.5, 0.72, 1.0, 0.71, 1.0, 0.71, 0.5, 0.71, 0.5, 0.71, 1.0, 0.7, 1.0, 0.7, 0.5, 0.7, 0.5, 0.7, 1.0, 0.69, 1.0, 0.69, 0.5, 0.69, 0.5, 0.69, 1.0, 0.68, 1.0, 0.68, 0.5, 0.68, 0.5, 0.68, 1.0, 0.67, 1.0, 0.67, 0.5, 0.67, 0.5, 0.67, 1.0, 0.66, 1.0, 0.66, 0.5, 0.66, 0.5, 0.66, 1.0, 0.65, 1.0, 0.65, 0.5, 0.65, 0.5, 0.65, 1.0, 0.64, 1.0, 0.64, 0.5, 0.64, 0.5, 0.64, 1.0, 0.63, 1.0, 0.63, 0.5, 0.63, 0.5, 0.63, 1.0, 0.62, 1.0, 0.62, 0.5, 0.62, 0.5, 0.62, 1.0, 0.61, 1.0, 0.61, 0.5, 0.61, 0.5, 0.61, 1.0, 0.6, 1.0, 0.6, 0.5, 0.6, 0.5, 0.6, 1.0, 0.59, 1.0, 0.59, 0.5, 0.59, 0.5, 0.59, 1.0, 0.58, 1.0, 0.58, 0.5, 0.58, 0.5, 0.58, 1.0, 0.57, 1.0, 0.57, 0.5, 0.57, 0.5, 0.57, 1.0, 0.56, 1.0, 0.56, 0.5, 0.56, 0.5, 0.56, 1.0, 0.55, 1.0, 0.55, 0.5, 0.55, 0.5, 0.55, 1.0, 0.54, 1.0, 0.54, 0.5, 0.54, 0.5, 0.54, 1.0, 0.53, 1.0, 0.53, 0.5, 0.53, 0.5, 0.53, 1.0, 0.52, 1.0, 0.52, 0.5, 0.52, 0.5, 0.52, 1.0, 0.51, 1.0, 0.51, 0.5, 0.51, 0.5, 0.51, 1.0, 0.5, 1.0, 0.5, 0.5, 0.5, 0.5, 0.5, 1.0, 0.49, 1.0, 0.49, 0.5, 0.49, 0.5, 0.49, 1.0, 0.48, 1.0, 0.48, 0.5, 0.48, 0.5, 0.48, 1.0, 0.47, 1.0, 0.47, 0.5, 0.47, 0.5, 0.47, 1.0, 0.46, 1.0, 0.46, 0.5, 0.46, 0.5, 0.46, 1.0, 0.45, 1.0, 0.45, 0.5, 0.45, 0.5, 0.45, 1.0, 0.44, 1.0, 0.44, 0.5, 0.44, 0.5, 0.44, 1.0, 0.43, 1.0, 0.43, 0.5, 0.43, 0.5, 0.43, 1.0, 0.42, 1.0, 0.42, 0.5, 0.42, 0.5, 0.42, 1.0, 0.41, 1.0, 0.41, 0.5, 0.41, 0.5, 0.41, 1.0, 0.4, 1.0, 0.4, 0.5, 0.4, 0.5, 0.4, 1.0, 0.39, 1.0, 0.39, 0.5, 0.39, 0.5, 0.39, 1.0, 0.38, 1.0, 0.38, 0.5, 0.38, 0.5, 0.38, 1.0, 0.37, 1.0, 0.37, 0.5, 0.37, 0.5, 0.37, 1.0, 0.36, 1.0, 0.36, 0.5, 0.36, 0.5, 0.36, 1.0, 0.35, 1.0, 0.35, 0.5, 0.35, 0.5, 0.35, 1.0, 0.34, 1.0, 0.34, 0.5, 0.34, 0.5, 0.34, 1.0, 0.33, 1.0, 0.33, 0.5, 0.33, 0.5, 0.33, 1.0, 0.32, 1.0, 0.32, 0.5, 0.32, 0.5, 0.32, 1.0, 0.31, 1.0, 0.31, 0.5, 0.31, 0.5, 0.31, 1.0, 0.3, 1.0, 0.3, 0.5, 0.3, 0.5, 0.3, 1.0, 0.29, 1.0, 0.29, 0.5, 0.29, 0.5, 0.29, 1.0, 0.28, 1.0, 0.28, 0.5, 0.28, 0.5, 0.28, 1.0, 0.27, 1.0, 0.27, 0.5, 0.27, 0.5, 0.27, 1.0, 0.26, 1.0, 0.26, 0.5, 0.26, 0.5, 0.26, 1.0, 0.25, 1.0, 0.25, 0.5, 0.25, 0.5, 0.25, 1.0, 0.24, 1.0, 0.24, 0.5, 0.24, 0.5, 0.24, 1.0, 0.23, 1.0, 0.23, 0.5, 0.23, 0.5, 0.23, 1.0, 0.22, 1.0, 0.22, 0.5, 0.22, 0.5, 0.22, 1.0, 0.21, 1.0, 0.21, 0.5, 0.21, 0.5, 0.21, 1.0, 0.2, 1.0, 0.2, 0.5, 0.2, 0.5, 0.2, 1.0, 0.19, 1.0, 0.19, 0.5, 0.19, 0.5, 0.19, 1.0, 0.18, 1.0, 0.18, 0.5, 0.18, 0.5, 0.18, 1.0, 0.17, 1.0, 0.17, 0.5, 0.17, 0.5, 0.17, 1.0, 0.16, 1.0, 0.16, 0.5, 0.16, 0.5, 0.16, 1.0, 0.15, 1.0, 0.15, 0.5, 0.15, 0.5, 0.15, 1.0, 0.14, 1.0, 0.14, 0.5, 0.14, 0.5, 0.14, 1.0, 0.13, 1.0, 0.13, 0.5, 0.13, 0.5, 0.13, 1.0, 0.12, 1.0, 0.12, 0.5, 0.12, 0.5, 0.12, 1.0, 0.11, 1.0, 0.11, 0.5, 0.11, 0.5, 0.11, 1.0, 0.1, 1.0, 0.1, 0.5, 0.1, 0.5, 0.1, 1.0, 0.09, 1.0, 0.09, 0.5, 0.09, 0.5, 0.09, 1.0, 0.08, 1.0, 0.08, 0.5, 0.08, 0.5, 0.08, 1.0, 0.07, 1.0, 0.07, 0.5, 0.07, 0.5, 0.07, 1.0, 0.06, 1.0, 0.06, 0.5, 0.06, 0.5, 0.06, 1.0, 0.05, 1.0, 0.05, 0.5, 0.05, 0.5, 0.05, 1.0, 0.04, 1.0, 0.04, 0.5, 0.04, 0.5, 0.04, 1.0, 0.03, 1.0, 0.03, 0.5, 0.03, 0.5, 0.03, 1.0, 0.02, 1.0, 0.02, 0.5, 0.2651, 0.4895, 0.25, 0.49, 0.2349, 0.4895, 0.2199, 0.4881, 0.205, 0.4857, 0.1903, 0.4825, 0.1758, 0.4783, 0.1617, 0.4731, 0.1478, 0.4672, 0.1344, 0.4603, 0.1214, 0.4526, 0.1089, 0.4442, 0.09702, 0.4349, 0.08571, 0.425, 0.07505, 0.4143, 0.06508, 0.403, 0.05584, 0.3911, 0.04736, 0.3786, 0.03969, 0.3656, 0.03284, 0.3522, 0.02685, 0.3383, 0.02175, 0.3242, 0.01754, 0.3097, 0.01425, 0.295, 0.01189, 0.2801, 0.01047, 0.2651, 0.01, 0.25, 0.01047, 0.2349, 0.01189, 0.2199, 0.01425, 0.205, 0.01754, 0.1903, 0.02175, 0.1758, 0.02685, 0.1617, 0.03284, 0.1478, 0.03969, 0.1344, 0.04736, 0.1214, 0.05584, 0.1089, 0.06508, 0.09702, 0.07505, 0.08571, 0.08571, 0.07505, 0.09702, 0.06508, 0.1089, 0.05584, 0.1214, 0.04736, 0.1344, 0.03969, 0.1478, 0.03284, 0.1617, 0.02685, 0.1758, 0.02175, 0.1903, 0.01754, 0.205, 0.01425, 0.2199, 0.01189, 0.2349, 0.01047, 0.25, 0.01, 0.2651, 0.01047, 0.2801, 0.01189, 0.295, 0.01425, 0.3097, 0.01754, 0.3242, 0.02175, 0.3383, 0.02685, 0.3522, 0.03284, 0.3656, 0.03969, 0.3786, 0.04736, 0.3911, 0.05584, 0.403, 0.06508, 0.4143, 0.07505, 0.425, 0.08571, 0.4349, 0.09702, 0.4442, 0.1089, 0.4526, 0.1214, 0.4603, 0.1344, 0.4672, 0.1478, 0.4731, 0.1617, 0.4783, 0.1758, 0.4825, 0.1903, 0.4857, 0.205, 0.4881, 0.2199, 0.4895, 0.2349, 0.49, 0.25, 0.4895, 0.2651, 0.4881, 0.2801, 0.4857, 0.295, 0.4825, 0.3097, 0.4783, 0.3242, 0.4731, 0.3383, 0.4672, 0.3522, 0.4603, 0.3656, 0.4526, 0.3786, 0.4442, 0.3911, 0.4349, 0.403, 0.425, 0.4143, 0.4143, 0.425, 0.403, 0.4349, 0.3911, 0.4442, 0.3786, 0.4526, 0.3656, 0.4603, 0.3522, 0.4672, 0.3383, 0.4731, 0.3242, 0.4783, 0.3097, 0.4825, 0.295, 0.4857, 0.2801, 0.4881, 0.02, 0.5, 0.02, 1.0, 0.01, 1.0, 0.01, 0.5, 0.01, 0.5, 0.01, 1.0, 6.706e-07, 1.0, 6.706e-07, 0.5, 0.75, 0.49, 0.7651, 0.4895, 0.7801, 0.4881, 0.795, 0.4857, 0.8097, 0.4825, 0.8242, 0.4783, 0.8383, 0.4731, 0.8522, 0.4672, 0.8656, 0.4603, 0.8786, 0.4526, 0.8911, 0.4442, 0.903, 0.4349, 0.9143, 0.425, 0.925, 0.4143, 0.9349, 0.403, 0.9442, 0.3911, 0.9526, 0.3786, 0.9603, 0.3656, 0.9672, 0.3522, 0.9731, 0.3383, 0.9783, 0.3242, 0.9825, 0.3097, 0.9857, 0.295, 0.9881, 0.2801, 0.9895, 0.2651, 0.99, 0.25, 0.9895, 0.2349, 0.9881, 0.2199, 0.9857, 0.205, 0.9825, 0.1903, 0.9783, 0.1758, 0.9731, 0.1617, 0.9672, 0.1478, 0.9603, 0.1344, 0.9526, 0.1214, 0.9442, 0.1089, 0.9349, 0.09702, 0.925, 0.08571, 0.9143, 0.07505, 0.903, 0.06508, 0.8911, 0.05584, 0.8786, 0.04736, 0.8656, 0.03969, 0.8522, 0.03284, 0.8383, 0.02685, 0.8242, 0.02175, 0.8097, 0.01754, 0.795, 0.01425, 0.7801, 0.01189, 0.7651, 0.01047, 0.75, 0.01, 0.7349, 0.01047, 0.7199, 0.01189, 0.705, 0.01425, 0.6903, 0.01754, 0.6758, 0.02175, 0.6617, 0.02685, 0.6478, 0.03284, 0.6344, 0.03969, 0.6214, 0.04736, 0.6089, 0.05584, 0.597, 0.06508, 0.5857, 0.07505, 0.575, 0.08571, 0.5651, 0.09702, 0.5558, 0.1089, 0.5474, 0.1214, 0.5397, 0.1344, 0.5328, 0.1478, 0.5269, 0.1617, 0.5217, 0.1758, 0.5175, 0.1903, 0.5143, 0.205, 0.5119, 0.2199, 0.5105, 0.2349, 0.51, 0.25, 0.5105, 0.2651, 0.5119, 0.2801, 0.5143, 0.295, 0.5175, 0.3097, 0.5217, 0.3242, 0.5269, 0.3383, 0.5328, 0.3522, 0.5397, 0.3656, 0.5474, 0.3786, 0.5558, 0.3911, 0.5651, 0.403, 0.575, 0.4143, 0.5857, 0.425, 0.597, 0.4349, 0.6089, 0.4442, 0.6214, 0.4526, 0.6344, 0.4603, 0.6478, 0.4672, 0.6617, 0.4731, 0.6758, 0.4783, 0.6903, 0.4825, 0.705, 0.4857, 0.7199, 0.4881, 0.7349, 0.4895])
me_cylinder_011.update()
me_cylinder_001 = bpy.data.meshes.new('Cylinder.001')
me_cylinder_001.from_pydata([(0.0, 3.0, -9.0), (0.0, 3.0, 9.0), (0.1884, 2.994, -9.0), (0.1884, 2.994, 9.0), (0.376, 2.976, -9.0), (0.376, 2.976, 9.0), (0.5621, 2.947, -9.0), (0.5621, 2.947, 9.0), (0.7461, 2.906, -9.0), (0.7461, 2.906, 9.0), (0.9271, 2.853, -9.0), (0.9271, 2.853, 9.0), (1.104, 2.789, -9.0), (1.104, 2.789, 9.0), (1.277, 2.714, -9.0), (1.277, 2.714, 9.0), (1.445, 2.629, -9.0), (1.445, 2.629, 9.0), (1.607, 2.533, -9.0), (1.607, 2.533, 9.0), (1.763, 2.427, -9.0), (1.763, 2.427, 9.0), (1.912, 2.312, -9.0), (1.912, 2.312, 9.0), (2.054, 2.187, -9.0), (2.054, 2.187, 9.0), (2.187, 2.054, -9.0), (2.187, 2.054, 9.0), (2.312, 1.912, -9.0), (2.312, 1.912, 9.0), (2.427, 1.763, -9.0), (2.427, 1.763, 9.0), (2.533, 1.607, -9.0), (2.533, 1.607, 9.0), (2.629, 1.445, -9.0), (2.629, 1.445, 9.0), (2.714, 1.277, -9.0), (2.714, 1.277, 9.0), (2.789, 1.104, -9.0), (2.789, 1.104, 9.0), (2.853, 0.9271, -9.0), (2.853, 0.9271, 9.0), (2.906, 0.7461, -9.0), (2.906, 0.7461, 9.0), (2.947, 0.5621, -9.0), (2.947, 0.5621, 9.0), (2.976, 0.376, -9.0), (2.976, 0.376, 9.0), (2.994, 0.1884, -9.0), (2.994, 0.1884, 9.0), (3.0, 0.0, -9.0), (3.0, 0.0, 9.0), (2.994, -0.1884, -9.0), (2.994, -0.1884, 9.0), (2.976, -0.376, -9.0), (2.976, -0.376, 9.0), (2.947, -0.5621, -9.0), (2.947, -0.5621, 9.0), (2.906, -0.7461, -9.0), (2.906, -0.7461, 9.0), (2.853, -0.9271, -9.0), (2.853, -0.9271, 9.0), (2.789, -1.104, -9.0), (2.789, -1.104, 9.0), (2.714, -1.277, -9.0), (2.714, -1.277, 9.0), (2.629, -1.445, -9.0), (2.629, -1.445, 9.0), (2.533, -1.607, -9.0), (2.533, -1.607, 9.0), (2.427, -1.763, -9.0), (2.427, -1.763, 9.0), (2.312, -1.912, -9.0), (2.312, -1.912, 9.0), (2.187, -2.054, -9.0), (2.187, -2.054, 9.0), (2.054, -2.187, -9.0), (2.054, -2.187, 9.0), (1.912, -2.312, -9.0), (1.912, -2.312, 9.0), (1.763, -2.427, -9.0), (1.763, -2.427, 9.0), (1.607, -2.533, -9.0), (1.607, -2.533, 9.0), (1.445, -2.629, -9.0), (1.445, -2.629, 9.0), (1.277, -2.714, -9.0), (1.277, -2.714, 9.0), (1.104, -2.789, -9.0), (1.104, -2.789, 9.0), (0.9271, -2.853, -9.0), (0.9271, -2.853, 9.0), (0.7461, -2.906, -9.0), (0.7461, -2.906, 9.0), (0.5621, -2.947, -9.0), (0.5621, -2.947, 9.0), (0.376, -2.976, -9.0), (0.376, -2.976, 9.0), (0.1884, -2.994, -9.0), (0.1884, -2.994, 9.0), (0.0, -3.0, -9.0), (0.0, -3.0, 9.0), (-0.1884, -2.994, -9.0), (-0.1884, -2.994, 9.0), (-0.376, -2.976, -9.0), (-0.376, -2.976, 9.0), (-0.5621, -2.947, -9.0), (-0.5621, -2.947, 9.0), (-0.7461, -2.906, -9.0), (-0.7461, -2.906, 9.0), (-0.9271, -2.853, -9.0), (-0.9271, -2.853, 9.0), (-1.104, -2.789, -9.0), (-1.104, -2.789, 9.0), (-1.277, -2.714, -9.0), (-1.277, -2.714, 9.0), (-1.445, -2.629, -9.0), (-1.445, -2.629, 9.0), (-1.607, -2.533, -9.0), (-1.607, -2.533, 9.0), (-1.763, -2.427, -9.0), (-1.763, -2.427, 9.0), (-1.912, -2.312, -9.0), (-1.912, -2.312, 9.0), (-2.054, -2.187, -9.0), (-2.054, -2.187, 9.0), (-2.187, -2.054, -9.0), (-2.187, -2.054, 9.0), (-2.312, -1.912, -9.0), (-2.312, -1.912, 9.0), (-2.427, -1.763, -9.0), (-2.427, -1.763, 9.0), (-2.533, -1.607, -9.0), (-2.533, -1.607, 9.0), (-2.629, -1.445, -9.0), (-2.629, -1.445, 9.0), (-2.714, -1.277, -9.0), (-2.714, -1.277, 9.0), (-2.789, -1.104, -9.0), (-2.789, -1.104, 9.0), (-2.853, -0.9271, -9.0), (-2.853, -0.9271, 9.0), (-2.906, -0.7461, -9.0), (-2.906, -0.7461, 9.0), (-2.947, -0.5621, -9.0), (-2.947, -0.5621, 9.0), (-2.976, -0.376, -9.0), (-2.976, -0.376, 9.0), (-2.994, -0.1884, -9.0), (-2.994, -0.1884, 9.0), (-3.0, 0.0, -9.0), (-3.0, 0.0, 9.0), (-2.994, 0.1884, -9.0), (-2.994, 0.1884, 9.0), (-2.976, 0.376, -9.0), (-2.976, 0.376, 9.0), (-2.947, 0.5621, -9.0), (-2.947, 0.5621, 9.0), (-2.906, 0.7461, -9.0), (-2.906, 0.7461, 9.0), (-2.853, 0.9271, -9.0), (-2.853, 0.9271, 9.0), (-2.789, 1.104, -9.0), (-2.789, 1.104, 9.0), (-2.714, 1.277, -9.0), (-2.714, 1.277, 9.0), (-2.629, 1.445, -9.0), (-2.629, 1.445, 9.0), (-2.533, 1.607, -9.0), (-2.533, 1.607, 9.0), (-2.427, 1.763, -9.0), (-2.427, 1.763, 9.0), (-2.312, 1.912, -9.0), (-2.312, 1.912, 9.0), (-2.187, 2.054, -9.0), (-2.187, 2.054, 9.0), (-2.054, 2.187, -9.0), (-2.054, 2.187, 9.0), (-1.912, 2.312, -9.0), (-1.912, 2.312, 9.0), (-1.763, 2.427, -9.0), (-1.763, 2.427, 9.0), (-1.607, 2.533, -9.0), (-1.607, 2.533, 9.0), (-1.445, 2.629, -9.0), (-1.445, 2.629, 9.0), (-1.277, 2.714, -9.0), (-1.277, 2.714, 9.0), (-1.104, 2.789, -9.0), (-1.104, 2.789, 9.0), (-0.9271, 2.853, -9.0), (-0.9271, 2.853, 9.0), (-0.7461, 2.906, -9.0), (-0.7461, 2.906, 9.0), (-0.5621, 2.947, -9.0), (-0.5621, 2.947, 9.0), (-0.376, 2.976, -9.0), (-0.376, 2.976, 9.0), (-0.1884, 2.994, -9.0), (-0.1884, 2.994, 9.0)], [], [(0, 1, 3, 2), (2, 3, 5, 4), (4, 5, 7, 6), (6, 7, 9, 8), (8, 9, 11, 10), (10, 11, 13, 12), (12, 13, 15, 14), (14, 15, 17, 16), (16, 17, 19, 18), (18, 19, 21, 20), (20, 21, 23, 22), (22, 23, 25, 24), (24, 25, 27, 26), (26, 27, 29, 28), (28, 29, 31, 30), (30, 31, 33, 32), (32, 33, 35, 34), (34, 35, 37, 36), (36, 37, 39, 38), (38, 39, 41, 40), (40, 41, 43, 42), (42, 43, 45, 44), (44, 45, 47, 46), (46, 47, 49, 48), (48, 49, 51, 50), (50, 51, 53, 52), (52, 53, 55, 54), (54, 55, 57, 56), (56, 57, 59, 58), (58, 59, 61, 60), (60, 61, 63, 62), (62, 63, 65, 64), (64, 65, 67, 66), (66, 67, 69, 68), (68, 69, 71, 70), (70, 71, 73, 72), (72, 73, 75, 74), (74, 75, 77, 76), (76, 77, 79, 78), (78, 79, 81, 80), (80, 81, 83, 82), (82, 83, 85, 84), (84, 85, 87, 86), (86, 87, 89, 88), (88, 89, 91, 90), (90, 91, 93, 92), (92, 93, 95, 94), (94, 95, 97, 96), (96, 97, 99, 98), (98, 99, 101, 100), (100, 101, 103, 102), (102, 103, 105, 104), (104, 105, 107, 106), (106, 107, 109, 108), (108, 109, 111, 110), (110, 111, 113, 112), (112, 113, 115, 114), (114, 115, 117, 116), (116, 117, 119, 118), (118, 119, 121, 120), (120, 121, 123, 122), (122, 123, 125, 124), (124, 125, 127, 126), (126, 127, 129, 128), (128, 129, 131, 130), (130, 131, 133, 132), (132, 133, 135, 134), (134, 135, 137, 136), (136, 137, 139, 138), (138, 139, 141, 140), (140, 141, 143, 142), (142, 143, 145, 144), (144, 145, 147, 146), (146, 147, 149, 148), (148, 149, 151, 150), (150, 151, 153, 152), (152, 153, 155, 154), (154, 155, 157, 156), (156, 157, 159, 158), (158, 159, 161, 160), (160, 161, 163, 162), (162, 163, 165, 164), (164, 165, 167, 166), (166, 167, 169, 168), (168, 169, 171, 170), (170, 171, 173, 172), (172, 173, 175, 174), (174, 175, 177, 176), (176, 177, 179, 178), (178, 179, 181, 180), (180, 181, 183, 182), (182, 183, 185, 184), (184, 185, 187, 186), (186, 187, 189, 188), (188, 189, 191, 190), (190, 191, 193, 192), (192, 193, 195, 194), (194, 195, 197, 196), (3, 1, 199, 197, 195, 193, 191, 189, 187, 185, 183, 181, 179, 177, 175, 173, 171, 169, 167, 165, 163, 161, 159, 157, 155, 153, 151, 149, 147, 145, 143, 141, 139, 137, 135, 133, 131, 129, 127, 125, 123, 121, 119, 117, 115, 113, 111, 109, 107, 105, 103, 101, 99, 97, 95, 93, 91, 89, 87, 85, 83, 81, 79, 77, 75, 73, 71, 69, 67, 65, 63, 61, 59, 57, 55, 53, 51, 49, 47, 45, 43, 41, 39, 37, 35, 33, 31, 29, 27, 25, 23, 21, 19, 17, 15, 13, 11, 9, 7, 5), (196, 197, 199, 198), (198, 199, 1, 0), (0, 2, 4, 6, 8, 10, 12, 14, 16, 18, 20, 22, 24, 26, 28, 30, 32, 34, 36, 38, 40, 42, 44, 46, 48, 50, 52, 54, 56, 58, 60, 62, 64, 66, 68, 70, 72, 74, 76, 78, 80, 82, 84, 86, 88, 90, 92, 94, 96, 98, 100, 102, 104, 106, 108, 110, 112, 114, 116, 118, 120, 122, 124, 126, 128, 130, 132, 134, 136, 138, 140, 142, 144, 146, 148, 150, 152, 154, 156, 158, 160, 162, 164, 166, 168, 170, 172, 174, 176, 178, 180, 182, 184, 186, 188, 190, 192, 194, 196, 198)])
_uv = me_cylinder_001.uv_layers.new(name='UVMap')
_uv.uv.foreach_set('vector', [1.0, 0.5, 1.0, 1.0, 0.99, 1.0, 0.99, 0.5, 0.99, 0.5, 0.99, 1.0, 0.98, 1.0, 0.98, 0.5, 0.98, 0.5, 0.98, 1.0, 0.97, 1.0, 0.97, 0.5, 0.97, 0.5, 0.97, 1.0, 0.96, 1.0, 0.96, 0.5, 0.96, 0.5, 0.96, 1.0, 0.95, 1.0, 0.95, 0.5, 0.95, 0.5, 0.95, 1.0, 0.94, 1.0, 0.94, 0.5, 0.94, 0.5, 0.94, 1.0, 0.93, 1.0, 0.93, 0.5, 0.93, 0.5, 0.93, 1.0, 0.92, 1.0, 0.92, 0.5, 0.92, 0.5, 0.92, 1.0, 0.91, 1.0, 0.91, 0.5, 0.91, 0.5, 0.91, 1.0, 0.9, 1.0, 0.9, 0.5, 0.9, 0.5, 0.9, 1.0, 0.89, 1.0, 0.89, 0.5, 0.89, 0.5, 0.89, 1.0, 0.88, 1.0, 0.88, 0.5, 0.88, 0.5, 0.88, 1.0, 0.87, 1.0, 0.87, 0.5, 0.87, 0.5, 0.87, 1.0, 0.86, 1.0, 0.86, 0.5, 0.86, 0.5, 0.86, 1.0, 0.85, 1.0, 0.85, 0.5, 0.85, 0.5, 0.85, 1.0, 0.84, 1.0, 0.84, 0.5, 0.84, 0.5, 0.84, 1.0, 0.83, 1.0, 0.83, 0.5, 0.83, 0.5, 0.83, 1.0, 0.82, 1.0, 0.82, 0.5, 0.82, 0.5, 0.82, 1.0, 0.81, 1.0, 0.81, 0.5, 0.81, 0.5, 0.81, 1.0, 0.8, 1.0, 0.8, 0.5, 0.8, 0.5, 0.8, 1.0, 0.79, 1.0, 0.79, 0.5, 0.79, 0.5, 0.79, 1.0, 0.78, 1.0, 0.78, 0.5, 0.78, 0.5, 0.78, 1.0, 0.77, 1.0, 0.77, 0.5, 0.77, 0.5, 0.77, 1.0, 0.76, 1.0, 0.76, 0.5, 0.76, 0.5, 0.76, 1.0, 0.75, 1.0, 0.75, 0.5, 0.75, 0.5, 0.75, 1.0, 0.74, 1.0, 0.74, 0.5, 0.74, 0.5, 0.74, 1.0, 0.73, 1.0, 0.73, 0.5, 0.73, 0.5, 0.73, 1.0, 0.72, 1.0, 0.72, 0.5, 0.72, 0.5, 0.72, 1.0, 0.71, 1.0, 0.71, 0.5, 0.71, 0.5, 0.71, 1.0, 0.7, 1.0, 0.7, 0.5, 0.7, 0.5, 0.7, 1.0, 0.69, 1.0, 0.69, 0.5, 0.69, 0.5, 0.69, 1.0, 0.68, 1.0, 0.68, 0.5, 0.68, 0.5, 0.68, 1.0, 0.67, 1.0, 0.67, 0.5, 0.67, 0.5, 0.67, 1.0, 0.66, 1.0, 0.66, 0.5, 0.66, 0.5, 0.66, 1.0, 0.65, 1.0, 0.65, 0.5, 0.65, 0.5, 0.65, 1.0, 0.64, 1.0, 0.64, 0.5, 0.64, 0.5, 0.64, 1.0, 0.63, 1.0, 0.63, 0.5, 0.63, 0.5, 0.63, 1.0, 0.62, 1.0, 0.62, 0.5, 0.62, 0.5, 0.62, 1.0, 0.61, 1.0, 0.61, 0.5, 0.61, 0.5, 0.61, 1.0, 0.6, 1.0, 0.6, 0.5, 0.6, 0.5, 0.6, 1.0, 0.59, 1.0, 0.59, 0.5, 0.59, 0.5, 0.59, 1.0, 0.58, 1.0, 0.58, 0.5, 0.58, 0.5, 0.58, 1.0, 0.57, 1.0, 0.57, 0.5, 0.57, 0.5, 0.57, 1.0, 0.56, 1.0, 0.56, 0.5, 0.56, 0.5, 0.56, 1.0, 0.55, 1.0, 0.55, 0.5, 0.55, 0.5, 0.55, 1.0, 0.54, 1.0, 0.54, 0.5, 0.54, 0.5, 0.54, 1.0, 0.53, 1.0, 0.53, 0.5, 0.53, 0.5, 0.53, 1.0, 0.52, 1.0, 0.52, 0.5, 0.52, 0.5, 0.52, 1.0, 0.51, 1.0, 0.51, 0.5, 0.51, 0.5, 0.51, 1.0, 0.5, 1.0, 0.5, 0.5, 0.5, 0.5, 0.5, 1.0, 0.49, 1.0, 0.49, 0.5, 0.49, 0.5, 0.49, 1.0, 0.48, 1.0, 0.48, 0.5, 0.48, 0.5, 0.48, 1.0, 0.47, 1.0, 0.47, 0.5, 0.47, 0.5, 0.47, 1.0, 0.46, 1.0, 0.46, 0.5, 0.46, 0.5, 0.46, 1.0, 0.45, 1.0, 0.45, 0.5, 0.45, 0.5, 0.45, 1.0, 0.44, 1.0, 0.44, 0.5, 0.44, 0.5, 0.44, 1.0, 0.43, 1.0, 0.43, 0.5, 0.43, 0.5, 0.43, 1.0, 0.42, 1.0, 0.42, 0.5, 0.42, 0.5, 0.42, 1.0, 0.41, 1.0, 0.41, 0.5, 0.41, 0.5, 0.41, 1.0, 0.4, 1.0, 0.4, 0.5, 0.4, 0.5, 0.4, 1.0, 0.39, 1.0, 0.39, 0.5, 0.39, 0.5, 0.39, 1.0, 0.38, 1.0, 0.38, 0.5, 0.38, 0.5, 0.38, 1.0, 0.37, 1.0, 0.37, 0.5, 0.37, 0.5, 0.37, 1.0, 0.36, 1.0, 0.36, 0.5, 0.36, 0.5, 0.36, 1.0, 0.35, 1.0, 0.35, 0.5, 0.35, 0.5, 0.35, 1.0, 0.34, 1.0, 0.34, 0.5, 0.34, 0.5, 0.34, 1.0, 0.33, 1.0, 0.33, 0.5, 0.33, 0.5, 0.33, 1.0, 0.32, 1.0, 0.32, 0.5, 0.32, 0.5, 0.32, 1.0, 0.31, 1.0, 0.31, 0.5, 0.31, 0.5, 0.31, 1.0, 0.3, 1.0, 0.3, 0.5, 0.3, 0.5, 0.3, 1.0, 0.29, 1.0, 0.29, 0.5, 0.29, 0.5, 0.29, 1.0, 0.28, 1.0, 0.28, 0.5, 0.28, 0.5, 0.28, 1.0, 0.27, 1.0, 0.27, 0.5, 0.27, 0.5, 0.27, 1.0, 0.26, 1.0, 0.26, 0.5, 0.26, 0.5, 0.26, 1.0, 0.25, 1.0, 0.25, 0.5, 0.25, 0.5, 0.25, 1.0, 0.24, 1.0, 0.24, 0.5, 0.24, 0.5, 0.24, 1.0, 0.23, 1.0, 0.23, 0.5, 0.23, 0.5, 0.23, 1.0, 0.22, 1.0, 0.22, 0.5, 0.22, 0.5, 0.22, 1.0, 0.21, 1.0, 0.21, 0.5, 0.21, 0.5, 0.21, 1.0, 0.2, 1.0, 0.2, 0.5, 0.2, 0.5, 0.2, 1.0, 0.19, 1.0, 0.19, 0.5, 0.19, 0.5, 0.19, 1.0, 0.18, 1.0, 0.18, 0.5, 0.18, 0.5, 0.18, 1.0, 0.17, 1.0, 0.17, 0.5, 0.17, 0.5, 0.17, 1.0, 0.16, 1.0, 0.16, 0.5, 0.16, 0.5, 0.16, 1.0, 0.15, 1.0, 0.15, 0.5, 0.15, 0.5, 0.15, 1.0, 0.14, 1.0, 0.14, 0.5, 0.14, 0.5, 0.14, 1.0, 0.13, 1.0, 0.13, 0.5, 0.13, 0.5, 0.13, 1.0, 0.12, 1.0, 0.12, 0.5, 0.12, 0.5, 0.12, 1.0, 0.11, 1.0, 0.11, 0.5, 0.11, 0.5, 0.11, 1.0, 0.1, 1.0, 0.1, 0.5, 0.1, 0.5, 0.1, 1.0, 0.09, 1.0, 0.09, 0.5, 0.09, 0.5, 0.09, 1.0, 0.08, 1.0, 0.08, 0.5, 0.08, 0.5, 0.08, 1.0, 0.07, 1.0, 0.07, 0.5, 0.07, 0.5, 0.07, 1.0, 0.06, 1.0, 0.06, 0.5, 0.06, 0.5, 0.06, 1.0, 0.05, 1.0, 0.05, 0.5, 0.05, 0.5, 0.05, 1.0, 0.04, 1.0, 0.04, 0.5, 0.04, 0.5, 0.04, 1.0, 0.03, 1.0, 0.03, 0.5, 0.03, 0.5, 0.03, 1.0, 0.02, 1.0, 0.02, 0.5, 0.2651, 0.4895, 0.25, 0.49, 0.2349, 0.4895, 0.2199, 0.4881, 0.205, 0.4857, 0.1903, 0.4825, 0.1758, 0.4783, 0.1617, 0.4731, 0.1478, 0.4672, 0.1344, 0.4603, 0.1214, 0.4526, 0.1089, 0.4442, 0.09702, 0.4349, 0.08571, 0.425, 0.07505, 0.4143, 0.06508, 0.403, 0.05584, 0.3911, 0.04736, 0.3786, 0.03969, 0.3656, 0.03284, 0.3522, 0.02685, 0.3383, 0.02175, 0.3242, 0.01754, 0.3097, 0.01425, 0.295, 0.01189, 0.2801, 0.01047, 0.2651, 0.01, 0.25, 0.01047, 0.2349, 0.01189, 0.2199, 0.01425, 0.205, 0.01754, 0.1903, 0.02175, 0.1758, 0.02685, 0.1617, 0.03284, 0.1478, 0.03969, 0.1344, 0.04736, 0.1214, 0.05584, 0.1089, 0.06508, 0.09702, 0.07505, 0.08571, 0.08571, 0.07505, 0.09702, 0.06508, 0.1089, 0.05584, 0.1214, 0.04736, 0.1344, 0.03969, 0.1478, 0.03284, 0.1617, 0.02685, 0.1758, 0.02175, 0.1903, 0.01754, 0.205, 0.01425, 0.2199, 0.01189, 0.2349, 0.01047, 0.25, 0.01, 0.2651, 0.01047, 0.2801, 0.01189, 0.295, 0.01425, 0.3097, 0.01754, 0.3242, 0.02175, 0.3383, 0.02685, 0.3522, 0.03284, 0.3656, 0.03969, 0.3786, 0.04736, 0.3911, 0.05584, 0.403, 0.06508, 0.4143, 0.07505, 0.425, 0.08571, 0.4349, 0.09702, 0.4442, 0.1089, 0.4526, 0.1214, 0.4603, 0.1344, 0.4672, 0.1478, 0.4731, 0.1617, 0.4783, 0.1758, 0.4825, 0.1903, 0.4857, 0.205, 0.4881, 0.2199, 0.4895, 0.2349, 0.49, 0.25, 0.4895, 0.2651, 0.4881, 0.2801, 0.4857, 0.295, 0.4825, 0.3097, 0.4783, 0.3242, 0.4731, 0.3383, 0.4672, 0.3522, 0.4603, 0.3656, 0.4526, 0.3786, 0.4442, 0.3911, 0.4349, 0.403, 0.425, 0.4143, 0.4143, 0.425, 0.403, 0.4349, 0.3911, 0.4442, 0.3786, 0.4526, 0.3656, 0.4603, 0.3522, 0.4672, 0.3383, 0.4731, 0.3242, 0.4783, 0.3097, 0.4825, 0.295, 0.4857, 0.2801, 0.4881, 0.02, 0.5, 0.02, 1.0, 0.01, 1.0, 0.01, 0.5, 0.01, 0.5, 0.01, 1.0, 6.706e-07, 1.0, 6.706e-07, 0.5, 0.75, 0.49, 0.7651, 0.4895, 0.7801, 0.4881, 0.795, 0.4857, 0.8097, 0.4825, 0.8242, 0.4783, 0.8383, 0.4731, 0.8522, 0.4672, 0.8656, 0.4603, 0.8786, 0.4526, 0.8911, 0.4442, 0.903, 0.4349, 0.9143, 0.425, 0.925, 0.4143, 0.9349, 0.403, 0.9442, 0.3911, 0.9526, 0.3786, 0.9603, 0.3656, 0.9672, 0.3522, 0.9731, 0.3383, 0.9783, 0.3242, 0.9825, 0.3097, 0.9857, 0.295, 0.9881, 0.2801, 0.9895, 0.2651, 0.99, 0.25, 0.9895, 0.2349, 0.9881, 0.2199, 0.9857, 0.205, 0.9825, 0.1903, 0.9783, 0.1758, 0.9731, 0.1617, 0.9672, 0.1478, 0.9603, 0.1344, 0.9526, 0.1214, 0.9442, 0.1089, 0.9349, 0.09702, 0.925, 0.08571, 0.9143, 0.07505, 0.903, 0.06508, 0.8911, 0.05584, 0.8786, 0.04736, 0.8656, 0.03969, 0.8522, 0.03284, 0.8383, 0.02685, 0.8242, 0.02175, 0.8097, 0.01754, 0.795, 0.01425, 0.7801, 0.01189, 0.7651, 0.01047, 0.75, 0.01, 0.7349, 0.01047, 0.7199, 0.01189, 0.705, 0.01425, 0.6903, 0.01754, 0.6758, 0.02175, 0.6617, 0.02685, 0.6478, 0.03284, 0.6344, 0.03969, 0.6214, 0.04736, 0.6089, 0.05584, 0.597, 0.06508, 0.5857, 0.07505, 0.575, 0.08571, 0.5651, 0.09702, 0.5558, 0.1089, 0.5474, 0.1214, 0.5397, 0.1344, 0.5328, 0.1478, 0.5269, 0.1617, 0.5217, 0.1758, 0.5175, 0.1903, 0.5143, 0.205, 0.5119, 0.2199, 0.5105, 0.2349, 0.51, 0.25, 0.5105, 0.2651, 0.5119, 0.2801, 0.5143, 0.295, 0.5175, 0.3097, 0.5217, 0.3242, 0.5269, 0.3383, 0.5328, 0.3522, 0.5397, 0.3656, 0.5474, 0.3786, 0.5558, 0.3911, 0.5651, 0.403, 0.575, 0.4143, 0.5857, 0.425, 0.597, 0.4349, 0.6089, 0.4442, 0.6214, 0.4526, 0.6344, 0.4603, 0.6478, 0.4672, 0.6617, 0.4731, 0.6758, 0.4783, 0.6903, 0.4825, 0.705, 0.4857, 0.7199, 0.4881, 0.7349, 0.4895])
me_cylinder_001.update()
me_cube_001 = bpy.data.meshes.new('Cube.001')
me_cube_001.from_pydata([(-1.0, -1.0, -1.0), (-1.0, -1.0, 1.0), (-1.0, 1.0, -1.0), (-1.0, 1.0, 1.0), (1.0, -1.0, -1.0), (1.0, -1.0, 1.0), (1.0, 1.0, -1.0), (1.0, 1.0, 1.0)], [], [(0, 1, 3, 2), (2, 3, 7, 6), (6, 7, 5, 4), (4, 5, 1, 0), (2, 6, 4, 0), (7, 3, 1, 5)])
_uv = me_cube_001.uv_layers.new(name='UVMap')
_uv.uv.foreach_set('vector', [0.375, 0.0, 0.625, 0.0, 0.625, 0.25, 0.375, 0.25, 0.375, 0.25, 0.625, 0.25, 0.625, 0.5, 0.375, 0.5, 0.375, 0.5, 0.625, 0.5, 0.625, 0.75, 0.375, 0.75, 0.375, 0.75, 0.625, 0.75, 0.625, 1.0, 0.375, 1.0, 0.125, 0.5, 0.375, 0.5, 0.375, 0.75, 0.125, 0.75, 0.625, 0.5, 0.875, 0.5, 0.875, 0.75, 0.625, 0.75])
me_cube_001.update()
me_cylinder_007 = bpy.data.meshes.new('Cylinder.007')
me_cylinder_007.from_pydata([(0.0, 1.1, -10.0), (0.0, 1.1, 10.0), (0.06907, 1.098, -10.0), (0.06907, 1.098, 10.0), (0.1379, 1.091, -10.0), (0.1379, 1.091, 10.0), (0.2061, 1.081, -10.0), (0.2061, 1.081, 10.0), (0.2736, 1.065, -10.0), (0.2736, 1.065, 10.0), (0.3399, 1.046, -10.0), (0.3399, 1.046, 10.0), (0.4049, 1.023, -10.0), (0.4049, 1.023, 10.0), (0.4684, 0.9953, -10.0), (0.4684, 0.9953, 10.0), (0.5299, 0.9639, -10.0), (0.5299, 0.9639, 10.0), (0.5894, 0.9288, -10.0), (0.5894, 0.9288, 10.0), (0.6466, 0.8899, -10.0), (0.6466, 0.8899, 10.0), (0.7012, 0.8476, -10.0), (0.7012, 0.8476, 10.0), (0.753, 0.8019, -10.0), (0.753, 0.8019, 10.0), (0.8019, 0.753, -10.0), (0.8019, 0.753, 10.0), (0.8476, 0.7012, -10.0), (0.8476, 0.7012, 10.0), (0.8899, 0.6466, -10.0), (0.8899, 0.6466, 10.0), (0.9288, 0.5894, -10.0), (0.9288, 0.5894, 10.0), (0.9639, 0.5299, -10.0), (0.9639, 0.5299, 10.0), (0.9953, 0.4684, -10.0), (0.9953, 0.4684, 10.0), (1.023, 0.4049, -10.0), (1.023, 0.4049, 10.0), (1.046, 0.3399, -10.0), (1.046, 0.3399, 10.0), (1.065, 0.2736, -10.0), (1.065, 0.2736, 10.0), (1.081, 0.2061, -10.0), (1.081, 0.2061, 10.0), (1.091, 0.1379, -10.0), (1.091, 0.1379, 10.0), (1.098, 0.06907, -10.0), (1.098, 0.06907, 10.0), (1.1, 0.0, -10.0), (1.1, 0.0, 10.0), (1.098, -0.06907, -10.0), (1.098, -0.06907, 10.0), (1.091, -0.1379, -10.0), (1.091, -0.1379, 10.0), (1.081, -0.2061, -10.0), (1.081, -0.2061, 10.0), (1.065, -0.2736, -10.0), (1.065, -0.2736, 10.0), (1.046, -0.3399, -10.0), (1.046, -0.3399, 10.0), (1.023, -0.4049, -10.0), (1.023, -0.4049, 10.0), (0.9953, -0.4684, -10.0), (0.9953, -0.4684, 10.0), (0.9639, -0.5299, -10.0), (0.9639, -0.5299, 10.0), (0.9288, -0.5894, -10.0), (0.9288, -0.5894, 10.0), (0.8899, -0.6466, -10.0), (0.8899, -0.6466, 10.0), (0.8476, -0.7012, -10.0), (0.8476, -0.7012, 10.0), (0.8019, -0.753, -10.0), (0.8019, -0.753, 10.0), (0.753, -0.8019, -10.0), (0.753, -0.8019, 10.0), (0.7012, -0.8476, -10.0), (0.7012, -0.8476, 10.0), (0.6466, -0.8899, -10.0), (0.6466, -0.8899, 10.0), (0.5894, -0.9288, -10.0), (0.5894, -0.9288, 10.0), (0.5299, -0.9639, -10.0), (0.5299, -0.9639, 10.0), (0.4684, -0.9953, -10.0), (0.4684, -0.9953, 10.0), (0.4049, -1.023, -10.0), (0.4049, -1.023, 10.0), (0.3399, -1.046, -10.0), (0.3399, -1.046, 10.0), (0.2736, -1.065, -10.0), (0.2736, -1.065, 10.0), (0.2061, -1.081, -10.0), (0.2061, -1.081, 10.0), (0.1379, -1.091, -10.0), (0.1379, -1.091, 10.0), (0.06907, -1.098, -10.0), (0.06907, -1.098, 10.0), (0.0, -1.1, -10.0), (0.0, -1.1, 10.0), (-0.06907, -1.098, -10.0), (-0.06907, -1.098, 10.0), (-0.1379, -1.091, -10.0), (-0.1379, -1.091, 10.0), (-0.2061, -1.081, -10.0), (-0.2061, -1.081, 10.0), (-0.2736, -1.065, -10.0), (-0.2736, -1.065, 10.0), (-0.3399, -1.046, -10.0), (-0.3399, -1.046, 10.0), (-0.4049, -1.023, -10.0), (-0.4049, -1.023, 10.0), (-0.4684, -0.9953, -10.0), (-0.4684, -0.9953, 10.0), (-0.5299, -0.9639, -10.0), (-0.5299, -0.9639, 10.0), (-0.5894, -0.9288, -10.0), (-0.5894, -0.9288, 10.0), (-0.6466, -0.8899, -10.0), (-0.6466, -0.8899, 10.0), (-0.7012, -0.8476, -10.0), (-0.7012, -0.8476, 10.0), (-0.753, -0.8019, -10.0), (-0.753, -0.8019, 10.0), (-0.8019, -0.753, -10.0), (-0.8019, -0.753, 10.0), (-0.8476, -0.7012, -10.0), (-0.8476, -0.7012, 10.0), (-0.8899, -0.6466, -10.0), (-0.8899, -0.6466, 10.0), (-0.9288, -0.5894, -10.0), (-0.9288, -0.5894, 10.0), (-0.9639, -0.5299, -10.0), (-0.9639, -0.5299, 10.0), (-0.9953, -0.4684, -10.0), (-0.9953, -0.4684, 10.0), (-1.023, -0.4049, -10.0), (-1.023, -0.4049, 10.0), (-1.046, -0.3399, -10.0), (-1.046, -0.3399, 10.0), (-1.065, -0.2736, -10.0), (-1.065, -0.2736, 10.0), (-1.081, -0.2061, -10.0), (-1.081, -0.2061, 10.0), (-1.091, -0.1379, -10.0), (-1.091, -0.1379, 10.0), (-1.098, -0.06907, -10.0), (-1.098, -0.06907, 10.0), (-1.1, 0.0, -10.0), (-1.1, 0.0, 10.0), (-1.098, 0.06907, -10.0), (-1.098, 0.06907, 10.0), (-1.091, 0.1379, -10.0), (-1.091, 0.1379, 10.0), (-1.081, 0.2061, -10.0), (-1.081, 0.2061, 10.0), (-1.065, 0.2736, -10.0), (-1.065, 0.2736, 10.0), (-1.046, 0.3399, -10.0), (-1.046, 0.3399, 10.0), (-1.023, 0.4049, -10.0), (-1.023, 0.4049, 10.0), (-0.9953, 0.4684, -10.0), (-0.9953, 0.4684, 10.0), (-0.9639, 0.5299, -10.0), (-0.9639, 0.5299, 10.0), (-0.9288, 0.5894, -10.0), (-0.9288, 0.5894, 10.0), (-0.8899, 0.6466, -10.0), (-0.8899, 0.6466, 10.0), (-0.8476, 0.7012, -10.0), (-0.8476, 0.7012, 10.0), (-0.8019, 0.753, -10.0), (-0.8019, 0.753, 10.0), (-0.753, 0.8019, -10.0), (-0.753, 0.8019, 10.0), (-0.7012, 0.8476, -10.0), (-0.7012, 0.8476, 10.0), (-0.6466, 0.8899, -10.0), (-0.6466, 0.8899, 10.0), (-0.5894, 0.9288, -10.0), (-0.5894, 0.9288, 10.0), (-0.5299, 0.9639, -10.0), (-0.5299, 0.9639, 10.0), (-0.4684, 0.9953, -10.0), (-0.4684, 0.9953, 10.0), (-0.4049, 1.023, -10.0), (-0.4049, 1.023, 10.0), (-0.3399, 1.046, -10.0), (-0.3399, 1.046, 10.0), (-0.2736, 1.065, -10.0), (-0.2736, 1.065, 10.0), (-0.2061, 1.081, -10.0), (-0.2061, 1.081, 10.0), (-0.1379, 1.091, -10.0), (-0.1379, 1.091, 10.0), (-0.06907, 1.098, -10.0), (-0.06907, 1.098, 10.0)], [], [(0, 1, 3, 2), (2, 3, 5, 4), (4, 5, 7, 6), (6, 7, 9, 8), (8, 9, 11, 10), (10, 11, 13, 12), (12, 13, 15, 14), (14, 15, 17, 16), (16, 17, 19, 18), (18, 19, 21, 20), (20, 21, 23, 22), (22, 23, 25, 24), (24, 25, 27, 26), (26, 27, 29, 28), (28, 29, 31, 30), (30, 31, 33, 32), (32, 33, 35, 34), (34, 35, 37, 36), (36, 37, 39, 38), (38, 39, 41, 40), (40, 41, 43, 42), (42, 43, 45, 44), (44, 45, 47, 46), (46, 47, 49, 48), (48, 49, 51, 50), (50, 51, 53, 52), (52, 53, 55, 54), (54, 55, 57, 56), (56, 57, 59, 58), (58, 59, 61, 60), (60, 61, 63, 62), (62, 63, 65, 64), (64, 65, 67, 66), (66, 67, 69, 68), (68, 69, 71, 70), (70, 71, 73, 72), (72, 73, 75, 74), (74, 75, 77, 76), (76, 77, 79, 78), (78, 79, 81, 80), (80, 81, 83, 82), (82, 83, 85, 84), (84, 85, 87, 86), (86, 87, 89, 88), (88, 89, 91, 90), (90, 91, 93, 92), (92, 93, 95, 94), (94, 95, 97, 96), (96, 97, 99, 98), (98, 99, 101, 100), (100, 101, 103, 102), (102, 103, 105, 104), (104, 105, 107, 106), (106, 107, 109, 108), (108, 109, 111, 110), (110, 111, 113, 112), (112, 113, 115, 114), (114, 115, 117, 116), (116, 117, 119, 118), (118, 119, 121, 120), (120, 121, 123, 122), (122, 123, 125, 124), (124, 125, 127, 126), (126, 127, 129, 128), (128, 129, 131, 130), (130, 131, 133, 132), (132, 133, 135, 134), (134, 135, 137, 136), (136, 137, 139, 138), (138, 139, 141, 140), (140, 141, 143, 142), (142, 143, 145, 144), (144, 145, 147, 146), (146, 147, 149, 148), (148, 149, 151, 150), (150, 151, 153, 152), (152, 153, 155, 154), (154, 155, 157, 156), (156, 157, 159, 158), (158, 159, 161, 160), (160, 161, 163, 162), (162, 163, 165, 164), (164, 165, 167, 166), (166, 167, 169, 168), (168, 169, 171, 170), (170, 171, 173, 172), (172, 173, 175, 174), (174, 175, 177, 176), (176, 177, 179, 178), (178, 179, 181, 180), (180, 181, 183, 182), (182, 183, 185, 184), (184, 185, 187, 186), (186, 187, 189, 188), (188, 189, 191, 190), (190, 191, 193, 192), (192, 193, 195, 194), (194, 195, 197, 196), (3, 1, 199, 197, 195, 193, 191, 189, 187, 185, 183, 181, 179, 177, 175, 173, 171, 169, 167, 165, 163, 161, 159, 157, 155, 153, 151, 149, 147, 145, 143, 141, 139, 137, 135, 133, 131, 129, 127, 125, 123, 121, 119, 117, 115, 113, 111, 109, 107, 105, 103, 101, 99, 97, 95, 93, 91, 89, 87, 85, 83, 81, 79, 77, 75, 73, 71, 69, 67, 65, 63, 61, 59, 57, 55, 53, 51, 49, 47, 45, 43, 41, 39, 37, 35, 33, 31, 29, 27, 25, 23, 21, 19, 17, 15, 13, 11, 9, 7, 5), (196, 197, 199, 198), (198, 199, 1, 0), (0, 2, 4, 6, 8, 10, 12, 14, 16, 18, 20, 22, 24, 26, 28, 30, 32, 34, 36, 38, 40, 42, 44, 46, 48, 50, 52, 54, 56, 58, 60, 62, 64, 66, 68, 70, 72, 74, 76, 78, 80, 82, 84, 86, 88, 90, 92, 94, 96, 98, 100, 102, 104, 106, 108, 110, 112, 114, 116, 118, 120, 122, 124, 126, 128, 130, 132, 134, 136, 138, 140, 142, 144, 146, 148, 150, 152, 154, 156, 158, 160, 162, 164, 166, 168, 170, 172, 174, 176, 178, 180, 182, 184, 186, 188, 190, 192, 194, 196, 198)])
_uv = me_cylinder_007.uv_layers.new(name='UVMap')
_uv.uv.foreach_set('vector', [1.0, 0.5, 1.0, 1.0, 0.99, 1.0, 0.99, 0.5, 0.99, 0.5, 0.99, 1.0, 0.98, 1.0, 0.98, 0.5, 0.98, 0.5, 0.98, 1.0, 0.97, 1.0, 0.97, 0.5, 0.97, 0.5, 0.97, 1.0, 0.96, 1.0, 0.96, 0.5, 0.96, 0.5, 0.96, 1.0, 0.95, 1.0, 0.95, 0.5, 0.95, 0.5, 0.95, 1.0, 0.94, 1.0, 0.94, 0.5, 0.94, 0.5, 0.94, 1.0, 0.93, 1.0, 0.93, 0.5, 0.93, 0.5, 0.93, 1.0, 0.92, 1.0, 0.92, 0.5, 0.92, 0.5, 0.92, 1.0, 0.91, 1.0, 0.91, 0.5, 0.91, 0.5, 0.91, 1.0, 0.9, 1.0, 0.9, 0.5, 0.9, 0.5, 0.9, 1.0, 0.89, 1.0, 0.89, 0.5, 0.89, 0.5, 0.89, 1.0, 0.88, 1.0, 0.88, 0.5, 0.88, 0.5, 0.88, 1.0, 0.87, 1.0, 0.87, 0.5, 0.87, 0.5, 0.87, 1.0, 0.86, 1.0, 0.86, 0.5, 0.86, 0.5, 0.86, 1.0, 0.85, 1.0, 0.85, 0.5, 0.85, 0.5, 0.85, 1.0, 0.84, 1.0, 0.84, 0.5, 0.84, 0.5, 0.84, 1.0, 0.83, 1.0, 0.83, 0.5, 0.83, 0.5, 0.83, 1.0, 0.82, 1.0, 0.82, 0.5, 0.82, 0.5, 0.82, 1.0, 0.81, 1.0, 0.81, 0.5, 0.81, 0.5, 0.81, 1.0, 0.8, 1.0, 0.8, 0.5, 0.8, 0.5, 0.8, 1.0, 0.79, 1.0, 0.79, 0.5, 0.79, 0.5, 0.79, 1.0, 0.78, 1.0, 0.78, 0.5, 0.78, 0.5, 0.78, 1.0, 0.77, 1.0, 0.77, 0.5, 0.77, 0.5, 0.77, 1.0, 0.76, 1.0, 0.76, 0.5, 0.76, 0.5, 0.76, 1.0, 0.75, 1.0, 0.75, 0.5, 0.75, 0.5, 0.75, 1.0, 0.74, 1.0, 0.74, 0.5, 0.74, 0.5, 0.74, 1.0, 0.73, 1.0, 0.73, 0.5, 0.73, 0.5, 0.73, 1.0, 0.72, 1.0, 0.72, 0.5, 0.72, 0.5, 0.72, 1.0, 0.71, 1.0, 0.71, 0.5, 0.71, 0.5, 0.71, 1.0, 0.7, 1.0, 0.7, 0.5, 0.7, 0.5, 0.7, 1.0, 0.69, 1.0, 0.69, 0.5, 0.69, 0.5, 0.69, 1.0, 0.68, 1.0, 0.68, 0.5, 0.68, 0.5, 0.68, 1.0, 0.67, 1.0, 0.67, 0.5, 0.67, 0.5, 0.67, 1.0, 0.66, 1.0, 0.66, 0.5, 0.66, 0.5, 0.66, 1.0, 0.65, 1.0, 0.65, 0.5, 0.65, 0.5, 0.65, 1.0, 0.64, 1.0, 0.64, 0.5, 0.64, 0.5, 0.64, 1.0, 0.63, 1.0, 0.63, 0.5, 0.63, 0.5, 0.63, 1.0, 0.62, 1.0, 0.62, 0.5, 0.62, 0.5, 0.62, 1.0, 0.61, 1.0, 0.61, 0.5, 0.61, 0.5, 0.61, 1.0, 0.6, 1.0, 0.6, 0.5, 0.6, 0.5, 0.6, 1.0, 0.59, 1.0, 0.59, 0.5, 0.59, 0.5, 0.59, 1.0, 0.58, 1.0, 0.58, 0.5, 0.58, 0.5, 0.58, 1.0, 0.57, 1.0, 0.57, 0.5, 0.57, 0.5, 0.57, 1.0, 0.56, 1.0, 0.56, 0.5, 0.56, 0.5, 0.56, 1.0, 0.55, 1.0, 0.55, 0.5, 0.55, 0.5, 0.55, 1.0, 0.54, 1.0, 0.54, 0.5, 0.54, 0.5, 0.54, 1.0, 0.53, 1.0, 0.53, 0.5, 0.53, 0.5, 0.53, 1.0, 0.52, 1.0, 0.52, 0.5, 0.52, 0.5, 0.52, 1.0, 0.51, 1.0, 0.51, 0.5, 0.51, 0.5, 0.51, 1.0, 0.5, 1.0, 0.5, 0.5, 0.5, 0.5, 0.5, 1.0, 0.49, 1.0, 0.49, 0.5, 0.49, 0.5, 0.49, 1.0, 0.48, 1.0, 0.48, 0.5, 0.48, 0.5, 0.48, 1.0, 0.47, 1.0, 0.47, 0.5, 0.47, 0.5, 0.47, 1.0, 0.46, 1.0, 0.46, 0.5, 0.46, 0.5, 0.46, 1.0, 0.45, 1.0, 0.45, 0.5, 0.45, 0.5, 0.45, 1.0, 0.44, 1.0, 0.44, 0.5, 0.44, 0.5, 0.44, 1.0, 0.43, 1.0, 0.43, 0.5, 0.43, 0.5, 0.43, 1.0, 0.42, 1.0, 0.42, 0.5, 0.42, 0.5, 0.42, 1.0, 0.41, 1.0, 0.41, 0.5, 0.41, 0.5, 0.41, 1.0, 0.4, 1.0, 0.4, 0.5, 0.4, 0.5, 0.4, 1.0, 0.39, 1.0, 0.39, 0.5, 0.39, 0.5, 0.39, 1.0, 0.38, 1.0, 0.38, 0.5, 0.38, 0.5, 0.38, 1.0, 0.37, 1.0, 0.37, 0.5, 0.37, 0.5, 0.37, 1.0, 0.36, 1.0, 0.36, 0.5, 0.36, 0.5, 0.36, 1.0, 0.35, 1.0, 0.35, 0.5, 0.35, 0.5, 0.35, 1.0, 0.34, 1.0, 0.34, 0.5, 0.34, 0.5, 0.34, 1.0, 0.33, 1.0, 0.33, 0.5, 0.33, 0.5, 0.33, 1.0, 0.32, 1.0, 0.32, 0.5, 0.32, 0.5, 0.32, 1.0, 0.31, 1.0, 0.31, 0.5, 0.31, 0.5, 0.31, 1.0, 0.3, 1.0, 0.3, 0.5, 0.3, 0.5, 0.3, 1.0, 0.29, 1.0, 0.29, 0.5, 0.29, 0.5, 0.29, 1.0, 0.28, 1.0, 0.28, 0.5, 0.28, 0.5, 0.28, 1.0, 0.27, 1.0, 0.27, 0.5, 0.27, 0.5, 0.27, 1.0, 0.26, 1.0, 0.26, 0.5, 0.26, 0.5, 0.26, 1.0, 0.25, 1.0, 0.25, 0.5, 0.25, 0.5, 0.25, 1.0, 0.24, 1.0, 0.24, 0.5, 0.24, 0.5, 0.24, 1.0, 0.23, 1.0, 0.23, 0.5, 0.23, 0.5, 0.23, 1.0, 0.22, 1.0, 0.22, 0.5, 0.22, 0.5, 0.22, 1.0, 0.21, 1.0, 0.21, 0.5, 0.21, 0.5, 0.21, 1.0, 0.2, 1.0, 0.2, 0.5, 0.2, 0.5, 0.2, 1.0, 0.19, 1.0, 0.19, 0.5, 0.19, 0.5, 0.19, 1.0, 0.18, 1.0, 0.18, 0.5, 0.18, 0.5, 0.18, 1.0, 0.17, 1.0, 0.17, 0.5, 0.17, 0.5, 0.17, 1.0, 0.16, 1.0, 0.16, 0.5, 0.16, 0.5, 0.16, 1.0, 0.15, 1.0, 0.15, 0.5, 0.15, 0.5, 0.15, 1.0, 0.14, 1.0, 0.14, 0.5, 0.14, 0.5, 0.14, 1.0, 0.13, 1.0, 0.13, 0.5, 0.13, 0.5, 0.13, 1.0, 0.12, 1.0, 0.12, 0.5, 0.12, 0.5, 0.12, 1.0, 0.11, 1.0, 0.11, 0.5, 0.11, 0.5, 0.11, 1.0, 0.1, 1.0, 0.1, 0.5, 0.1, 0.5, 0.1, 1.0, 0.09, 1.0, 0.09, 0.5, 0.09, 0.5, 0.09, 1.0, 0.08, 1.0, 0.08, 0.5, 0.08, 0.5, 0.08, 1.0, 0.07, 1.0, 0.07, 0.5, 0.07, 0.5, 0.07, 1.0, 0.06, 1.0, 0.06, 0.5, 0.06, 0.5, 0.06, 1.0, 0.05, 1.0, 0.05, 0.5, 0.05, 0.5, 0.05, 1.0, 0.04, 1.0, 0.04, 0.5, 0.04, 0.5, 0.04, 1.0, 0.03, 1.0, 0.03, 0.5, 0.03, 0.5, 0.03, 1.0, 0.02, 1.0, 0.02, 0.5, 0.2651, 0.4895, 0.25, 0.49, 0.2349, 0.4895, 0.2199, 0.4881, 0.205, 0.4857, 0.1903, 0.4825, 0.1758, 0.4783, 0.1617, 0.4731, 0.1478, 0.4672, 0.1344, 0.4603, 0.1214, 0.4526, 0.1089, 0.4442, 0.09702, 0.4349, 0.08571, 0.425, 0.07505, 0.4143, 0.06508, 0.403, 0.05584, 0.3911, 0.04736, 0.3786, 0.03969, 0.3656, 0.03284, 0.3522, 0.02685, 0.3383, 0.02175, 0.3242, 0.01754, 0.3097, 0.01425, 0.295, 0.01189, 0.2801, 0.01047, 0.2651, 0.01, 0.25, 0.01047, 0.2349, 0.01189, 0.2199, 0.01425, 0.205, 0.01754, 0.1903, 0.02175, 0.1758, 0.02685, 0.1617, 0.03284, 0.1478, 0.03969, 0.1344, 0.04736, 0.1214, 0.05584, 0.1089, 0.06508, 0.09702, 0.07505, 0.08571, 0.08571, 0.07505, 0.09702, 0.06508, 0.1089, 0.05584, 0.1214, 0.04736, 0.1344, 0.03969, 0.1478, 0.03284, 0.1617, 0.02685, 0.1758, 0.02175, 0.1903, 0.01754, 0.205, 0.01425, 0.2199, 0.01189, 0.2349, 0.01047, 0.25, 0.01, 0.2651, 0.01047, 0.2801, 0.01189, 0.295, 0.01425, 0.3097, 0.01754, 0.3242, 0.02175, 0.3383, 0.02685, 0.3522, 0.03284, 0.3656, 0.03969, 0.3786, 0.04736, 0.3911, 0.05584, 0.403, 0.06508, 0.4143, 0.07505, 0.425, 0.08571, 0.4349, 0.09702, 0.4442, 0.1089, 0.4526, 0.1214, 0.4603, 0.1344, 0.4672, 0.1478, 0.4731, 0.1617, 0.4783, 0.1758, 0.4825, 0.1903, 0.4857, 0.205, 0.4881, 0.2199, 0.4895, 0.2349, 0.49, 0.25, 0.4895, 0.2651, 0.4881, 0.2801, 0.4857, 0.295, 0.4825, 0.3097, 0.4783, 0.3242, 0.4731, 0.3383, 0.4672, 0.3522, 0.4603, 0.3656, 0.4526, 0.3786, 0.4442, 0.3911, 0.4349, 0.403, 0.425, 0.4143, 0.4143, 0.425, 0.403, 0.4349, 0.3911, 0.4442, 0.3786, 0.4526, 0.3656, 0.4603, 0.3522, 0.4672, 0.3383, 0.4731, 0.3242, 0.4783, 0.3097, 0.4825, 0.295, 0.4857, 0.2801, 0.4881, 0.02, 0.5, 0.02, 1.0, 0.01, 1.0, 0.01, 0.5, 0.01, 0.5, 0.01, 1.0, 6.706e-07, 1.0, 6.706e-07, 0.5, 0.75, 0.49, 0.7651, 0.4895, 0.7801, 0.4881, 0.795, 0.4857, 0.8097, 0.4825, 0.8242, 0.4783, 0.8383, 0.4731, 0.8522, 0.4672, 0.8656, 0.4603, 0.8786, 0.4526, 0.8911, 0.4442, 0.903, 0.4349, 0.9143, 0.425, 0.925, 0.4143, 0.9349, 0.403, 0.9442, 0.3911, 0.9526, 0.3786, 0.9603, 0.3656, 0.9672, 0.3522, 0.9731, 0.3383, 0.9783, 0.3242, 0.9825, 0.3097, 0.9857, 0.295, 0.9881, 0.2801, 0.9895, 0.2651, 0.99, 0.25, 0.9895, 0.2349, 0.9881, 0.2199, 0.9857, 0.205, 0.9825, 0.1903, 0.9783, 0.1758, 0.9731, 0.1617, 0.9672, 0.1478, 0.9603, 0.1344, 0.9526, 0.1214, 0.9442, 0.1089, 0.9349, 0.09702, 0.925, 0.08571, 0.9143, 0.07505, 0.903, 0.06508, 0.8911, 0.05584, 0.8786, 0.04736, 0.8656, 0.03969, 0.8522, 0.03284, 0.8383, 0.02685, 0.8242, 0.02175, 0.8097, 0.01754, 0.795, 0.01425, 0.7801, 0.01189, 0.7651, 0.01047, 0.75, 0.01, 0.7349, 0.01047, 0.7199, 0.01189, 0.705, 0.01425, 0.6903, 0.01754, 0.6758, 0.02175, 0.6617, 0.02685, 0.6478, 0.03284, 0.6344, 0.03969, 0.6214, 0.04736, 0.6089, 0.05584, 0.597, 0.06508, 0.5857, 0.07505, 0.575, 0.08571, 0.5651, 0.09702, 0.5558, 0.1089, 0.5474, 0.1214, 0.5397, 0.1344, 0.5328, 0.1478, 0.5269, 0.1617, 0.5217, 0.1758, 0.5175, 0.1903, 0.5143, 0.205, 0.5119, 0.2199, 0.5105, 0.2349, 0.51, 0.25, 0.5105, 0.2651, 0.5119, 0.2801, 0.5143, 0.295, 0.5175, 0.3097, 0.5217, 0.3242, 0.5269, 0.3383, 0.5328, 0.3522, 0.5397, 0.3656, 0.5474, 0.3786, 0.5558, 0.3911, 0.5651, 0.403, 0.575, 0.4143, 0.5857, 0.425, 0.597, 0.4349, 0.6089, 0.4442, 0.6214, 0.4526, 0.6344, 0.4603, 0.6478, 0.4672, 0.6617, 0.4731, 0.6758, 0.4783, 0.6903, 0.4825, 0.705, 0.4857, 0.7199, 0.4881, 0.7349, 0.4895])
me_cylinder_007.update()
me_cube_007 = bpy.data.meshes.new('Cube.007')
me_cube_007.from_pydata([(-1.0, -1.0, -1.0), (-1.0, -1.0, 1.0), (-1.0, 1.0, -1.0), (-1.0, 1.0, 1.0), (1.0, -1.0, -1.0), (1.0, -1.0, 1.0), (1.0, 1.0, -1.0), (1.0, 1.0, 1.0)], [], [(0, 1, 3, 2), (2, 3, 7, 6), (6, 7, 5, 4), (4, 5, 1, 0), (2, 6, 4, 0), (7, 3, 1, 5)])
_uv = me_cube_007.uv_layers.new(name='UVMap')
_uv.uv.foreach_set('vector', [0.375, 0.0, 0.625, 0.0, 0.625, 0.25, 0.375, 0.25, 0.375, 0.25, 0.625, 0.25, 0.625, 0.5, 0.375, 0.5, 0.375, 0.5, 0.625, 0.5, 0.625, 0.75, 0.375, 0.75, 0.375, 0.75, 0.625, 0.75, 0.625, 1.0, 0.375, 1.0, 0.125, 0.5, 0.375, 0.5, 0.375, 0.75, 0.125, 0.75, 0.625, 0.5, 0.875, 0.5, 0.875, 0.75, 0.625, 0.75])
me_cube_007.update()
me_cube_035 = bpy.data.meshes.new('Cube.035')
me_cube_035.from_pydata([(-5.119, -5.119, -5.119), (-5.119, -5.119, 5.119), (-5.119, 5.119, -5.119), (-5.119, 5.119, 5.119), (5.119, -5.119, -5.119), (5.119, -5.119, 5.119), (5.119, 5.119, -5.119), (5.119, 5.119, 5.119)], [], [(0, 1, 3, 2), (2, 3, 7, 6), (6, 7, 5, 4), (4, 5, 1, 0), (2, 6, 4, 0), (7, 3, 1, 5)])
_uv = me_cube_035.uv_layers.new(name='UVMap')
_uv.uv.foreach_set('vector', [0.375, 0.0, 0.625, 0.0, 0.625, 0.25, 0.375, 0.25, 0.375, 0.25, 0.625, 0.25, 0.625, 0.5, 0.375, 0.5, 0.375, 0.5, 0.625, 0.5, 0.625, 0.75, 0.375, 0.75, 0.375, 0.75, 0.625, 0.75, 0.625, 1.0, 0.375, 1.0, 0.125, 0.5, 0.375, 0.5, 0.375, 0.75, 0.125, 0.75, 0.625, 0.5, 0.875, 0.5, 0.875, 0.75, 0.625, 0.75])
me_cube_035.update()
me_cube_002 = bpy.data.meshes.new('Cube.002')
me_cube_002.from_pydata([(-5.119, -5.119, -5.119), (-5.119, -5.119, 5.119), (-5.119, 5.119, -5.119), (-5.119, 5.119, 5.119), (5.119, -5.119, -5.119), (5.119, -5.119, 5.119), (5.119, 5.119, -5.119), (5.119, 5.119, 5.119)], [], [(0, 1, 3, 2), (2, 3, 7, 6), (6, 7, 5, 4), (4, 5, 1, 0), (2, 6, 4, 0), (7, 3, 1, 5)])
_uv = me_cube_002.uv_layers.new(name='UVMap')
_uv.uv.foreach_set('vector', [0.375, 0.0, 0.625, 0.0, 0.625, 0.25, 0.375, 0.25, 0.375, 0.25, 0.625, 0.25, 0.625, 0.5, 0.375, 0.5, 0.375, 0.5, 0.625, 0.5, 0.625, 0.75, 0.375, 0.75, 0.375, 0.75, 0.625, 0.75, 0.625, 1.0, 0.375, 1.0, 0.125, 0.5, 0.375, 0.5, 0.375, 0.75, 0.125, 0.75, 0.625, 0.5, 0.875, 0.5, 0.875, 0.75, 0.625, 0.75])
me_cube_002.update()
me_cube_014 = bpy.data.meshes.new('Cube.014')
me_cube_014.from_pydata([(6.5, 10.0, 50.0), (6.5, 10.0, -50.0), (6.5, -10.0, 50.0), (6.5, -10.0, -50.0), (-6.5, 10.0, 50.0), (-6.5, 10.0, -50.0), (-6.5, -10.0, 50.0), (-6.5, -10.0, -50.0)], [], [(0, 4, 6, 2), (3, 2, 6, 7), (7, 6, 4, 5), (5, 1, 3, 7), (1, 0, 2, 3), (5, 4, 0, 1)])
_uv = me_cube_014.uv_layers.new(name='UVMap')
_uv.uv.foreach_set('vector', [0.625, 0.5, 0.875, 0.5, 0.875, 0.75, 0.625, 0.75, 0.375, 0.75, 0.625, 0.75, 0.625, 1.0, 0.375, 1.0, 0.375, 0.0, 0.625, 0.0, 0.625, 0.25, 0.375, 0.25, 0.125, 0.5, 0.375, 0.5, 0.375, 0.75, 0.125, 0.75, 0.375, 0.5, 0.625, 0.5, 0.625, 0.75, 0.375, 0.75, 0.375, 0.25, 0.625, 0.25, 0.625, 0.5, 0.375, 0.5])
me_cube_014.materials.append(mat_material_001)
me_cube_014.use_mirror_vertex_groups = False
me_cube_014.update()
me_cube_013 = bpy.data.meshes.new('Cube.013')
me_cube_013.from_pydata([(1.0, 1.0, 1.0), (1.0, 1.0, -1.0), (1.0, -1.0, 1.0), (1.0, -1.0, -1.0), (-1.0, 1.0, 1.0), (-1.0, 1.0, -1.0), (-1.0, -1.0, 1.0), (-1.0, -1.0, -1.0)], [], [(0, 4, 6, 2), (3, 2, 6, 7), (7, 6, 4, 5), (5, 1, 3, 7), (1, 0, 2, 3), (5, 4, 0, 1)])
_uv = me_cube_013.uv_layers.new(name='UVMap')
_uv.uv.foreach_set('vector', [0.625, 0.5, 0.875, 0.5, 0.875, 0.75, 0.625, 0.75, 0.375, 0.75, 0.625, 0.75, 0.625, 1.0, 0.375, 1.0, 0.375, 0.0, 0.625, 0.0, 0.625, 0.25, 0.375, 0.25, 0.125, 0.5, 0.375, 0.5, 0.375, 0.75, 0.125, 0.75, 0.375, 0.5, 0.625, 0.5, 0.625, 0.75, 0.375, 0.75, 0.375, 0.25, 0.625, 0.25, 0.625, 0.5, 0.375, 0.5])
me_cube_013.materials.append(mat_material_003)
me_cube_013.use_mirror_vertex_groups = False
me_cube_013.update()
me_cube_003 = bpy.data.meshes.new('Cube.003')
me_cube_003.from_pydata([(1.0, 1.0, 1.0), (1.0, 1.0, -1.0), (1.0, -1.0, 1.0), (1.0, -1.0, -1.0), (-1.0, 1.0, 1.0), (-1.0, 1.0, -1.0), (-1.0, -1.0, 1.0), (-1.0, -1.0, -1.0)], [], [(0, 4, 6, 2), (3, 2, 6, 7), (7, 6, 4, 5), (5, 1, 3, 7), (1, 0, 2, 3), (5, 4, 0, 1)])
_uv = me_cube_003.uv_layers.new(name='UVMap')
_uv.uv.foreach_set('vector', [0.625, 0.5, 0.875, 0.5, 0.875, 0.75, 0.625, 0.75, 0.375, 0.75, 0.625, 0.75, 0.625, 1.0, 0.375, 1.0, 0.375, 0.0, 0.625, 0.0, 0.625, 0.25, 0.375, 0.25, 0.125, 0.5, 0.375, 0.5, 0.375, 0.75, 0.125, 0.75, 0.375, 0.5, 0.625, 0.5, 0.625, 0.75, 0.375, 0.75, 0.375, 0.25, 0.625, 0.25, 0.625, 0.5, 0.375, 0.5])
me_cube_003.materials.append(mat_material_004)
me_cube_003.use_mirror_vertex_groups = False
me_cube_003.update()
me_cube_011 = bpy.data.meshes.new('Cube.011')
me_cube_011.from_pydata([(-22.0, -22.0, -14.01), (-22.0, -22.0, 14.01), (-22.0, 22.0, -14.01), (-22.0, 22.0, 14.01), (22.0, -22.0, -14.01), (22.0, -22.0, 14.01), (22.0, 22.0, -14.01), (22.0, 22.0, 14.01)], [], [(0, 1, 3, 2), (2, 3, 7, 6), (6, 7, 5, 4), (4, 5, 1, 0), (2, 6, 4, 0), (7, 3, 1, 5)])
_uv = me_cube_011.uv_layers.new(name='UVMap')
_uv.uv.foreach_set('vector', [0.375, 0.0, 0.625, 0.0, 0.625, 0.25, 0.375, 0.25, 0.375, 0.25, 0.625, 0.25, 0.625, 0.5, 0.375, 0.5, 0.375, 0.5, 0.625, 0.5, 0.625, 0.75, 0.375, 0.75, 0.375, 0.75, 0.625, 0.75, 0.625, 1.0, 0.375, 1.0, 0.125, 0.5, 0.375, 0.5, 0.375, 0.75, 0.125, 0.75, 0.625, 0.5, 0.875, 0.5, 0.875, 0.75, 0.625, 0.75])
me_cube_011.update()
me_cube_012 = bpy.data.meshes.new('Cube.012')
me_cube_012.from_pydata([(-21.0, -20.0, -20.5), (-21.0, -20.0, 20.5), (-21.0, 20.0, -20.5), (-21.0, 20.0, 20.5), (21.0, -20.0, -20.5), (21.0, -20.0, 20.5), (21.0, 20.0, -20.5), (21.0, 20.0, 20.5)], [], [(0, 1, 3, 2), (2, 3, 7, 6), (6, 7, 5, 4), (4, 5, 1, 0), (2, 6, 4, 0), (7, 3, 1, 5)])
_uv = me_cube_012.uv_layers.new(name='UVMap')
_uv.uv.foreach_set('vector', [0.375, 0.0, 0.625, 0.0, 0.625, 0.25, 0.375, 0.25, 0.375, 0.25, 0.625, 0.25, 0.625, 0.5, 0.375, 0.5, 0.375, 0.5, 0.625, 0.5, 0.625, 0.75, 0.375, 0.75, 0.375, 0.75, 0.625, 0.75, 0.625, 1.0, 0.375, 1.0, 0.125, 0.5, 0.375, 0.5, 0.375, 0.75, 0.125, 0.75, 0.625, 0.5, 0.875, 0.5, 0.875, 0.75, 0.625, 0.75])
me_cube_012.update()
me_cube = bpy.data.meshes.new('Cube')
me_cube.from_pydata([(-3.0, -3.0, -5.0), (-3.0, -3.0, 5.0), (-3.0, 3.0, -5.0), (-3.0, 3.0, 5.0), (3.0, -3.0, -5.0), (3.0, -3.0, 5.0), (3.0, 3.0, -5.0), (3.0, 3.0, 5.0)], [], [(0, 1, 3, 2), (2, 3, 7, 6), (6, 7, 5, 4), (4, 5, 1, 0), (2, 6, 4, 0), (7, 3, 1, 5)])
_uv = me_cube.uv_layers.new(name='UVMap')
_uv.uv.foreach_set('vector', [0.375, 0.0, 0.625, 0.0, 0.625, 0.25, 0.375, 0.25, 0.375, 0.25, 0.625, 0.25, 0.625, 0.5, 0.375, 0.5, 0.375, 0.5, 0.625, 0.5, 0.625, 0.75, 0.375, 0.75, 0.375, 0.75, 0.625, 0.75, 0.625, 1.0, 0.375, 1.0, 0.125, 0.5, 0.375, 0.5, 0.375, 0.75, 0.125, 0.75, 0.625, 0.5, 0.875, 0.5, 0.875, 0.75, 0.625, 0.75])
me_cube.update()
me_cylinder_002 = bpy.data.meshes.new('Cylinder.002')
me_cylinder_002.from_pydata([(2.093e-08, 1.1, -7.0), (2.093e-08, 1.1, 7.0), (0.2146, 1.079, -7.0), (0.2146, 1.079, 7.0), (0.421, 1.016, -7.0), (0.421, 1.016, 7.0), (0.6112, 0.9147, -7.0), (0.6112, 0.9147, 7.0), (0.7779, 0.7779, -7.0), (0.7779, 0.7779, 7.0), (0.9147, 0.6112, -7.0), (0.9147, 0.6112, 7.0), (1.016, 0.421, -7.0), (1.016, 0.421, 7.0), (1.079, 0.2146, -7.0), (1.079, 0.2146, 7.0), (1.1, -9.125e-09, -7.0), (1.1, -9.125e-09, 7.0), (1.079, -0.2146, -7.0), (1.079, -0.2146, 7.0), (1.016, -0.421, -7.0), (1.016, -0.421, 7.0), (0.9147, -0.6112, -7.0), (0.9147, -0.6112, 7.0), (0.7779, -0.7779, -7.0), (0.7779, -0.7779, 7.0), (0.6112, -0.9147, -7.0), (0.6112, -0.9147, 7.0), (0.421, -1.016, -7.0), (0.421, -1.016, 7.0), (0.2146, -1.079, -7.0), (0.2146, -1.079, 7.0), (2.093e-08, -1.1, -7.0), (2.093e-08, -1.1, 7.0), (-0.2146, -1.079, -7.0), (-0.2146, -1.079, 7.0), (-0.421, -1.016, -7.0), (-0.421, -1.016, 7.0), (-0.6112, -0.9147, -7.0), (-0.6112, -0.9147, 7.0), (-0.7779, -0.7779, -7.0), (-0.7779, -0.7779, 7.0), (-0.9147, -0.6112, -7.0), (-0.9147, -0.6112, 7.0), (-1.016, -0.421, -7.0), (-1.016, -0.421, 7.0), (-1.079, -0.2146, -7.0), (-1.079, -0.2146, 7.0), (-1.1, -9.125e-09, -7.0), (-1.1, -9.125e-09, 7.0), (-1.079, 0.2146, -7.0), (-1.079, 0.2146, 7.0), (-1.016, 0.421, -7.0), (-1.016, 0.421, 7.0), (-0.9147, 0.6112, -7.0), (-0.9147, 0.6112, 7.0), (-0.7779, 0.7779, -7.0), (-0.7779, 0.7779, 7.0), (-0.6112, 0.9147, -7.0), (-0.6112, 0.9147, 7.0), (-0.421, 1.016, -7.0), (-0.421, 1.016, 7.0), (-0.2146, 1.079, -7.0), (-0.2146, 1.079, 7.0)], [], [(0, 1, 3, 2), (2, 3, 5, 4), (4, 5, 7, 6), (6, 7, 9, 8), (8, 9, 11, 10), (10, 11, 13, 12), (12, 13, 15, 14), (14, 15, 17, 16), (16, 17, 19, 18), (18, 19, 21, 20), (20, 21, 23, 22), (22, 23, 25, 24), (24, 25, 27, 26), (26, 27, 29, 28), (28, 29, 31, 30), (30, 31, 33, 32), (32, 33, 35, 34), (34, 35, 37, 36), (36, 37, 39, 38), (38, 39, 41, 40), (40, 41, 43, 42), (42, 43, 45, 44), (44, 45, 47, 46), (46, 47, 49, 48), (48, 49, 51, 50), (50, 51, 53, 52), (52, 53, 55, 54), (54, 55, 57, 56), (56, 57, 59, 58), (58, 59, 61, 60), (3, 1, 63, 61, 59, 57, 55, 53, 51, 49, 47, 45, 43, 41, 39, 37, 35, 33, 31, 29, 27, 25, 23, 21, 19, 17, 15, 13, 11, 9, 7, 5), (60, 61, 63, 62), (62, 63, 1, 0), (0, 2, 4, 6, 8, 10, 12, 14, 16, 18, 20, 22, 24, 26, 28, 30, 32, 34, 36, 38, 40, 42, 44, 46, 48, 50, 52, 54, 56, 58, 60, 62)])
_uv = me_cylinder_002.uv_layers.new(name='UVMap')
_uv.uv.foreach_set('vector', [1.0, 0.5, 1.0, 1.0, 0.9688, 1.0, 0.9688, 0.5, 0.9688, 0.5, 0.9688, 1.0, 0.9375, 1.0, 0.9375, 0.5, 0.9375, 0.5, 0.9375, 1.0, 0.9062, 1.0, 0.9062, 0.5, 0.9062, 0.5, 0.9062, 1.0, 0.875, 1.0, 0.875, 0.5, 0.875, 0.5, 0.875, 1.0, 0.8438, 1.0, 0.8438, 0.5, 0.8438, 0.5, 0.8438, 1.0, 0.8125, 1.0, 0.8125, 0.5, 0.8125, 0.5, 0.8125, 1.0, 0.7812, 1.0, 0.7812, 0.5, 0.7812, 0.5, 0.7812, 1.0, 0.75, 1.0, 0.75, 0.5, 0.75, 0.5, 0.75, 1.0, 0.7188, 1.0, 0.7188, 0.5, 0.7188, 0.5, 0.7188, 1.0, 0.6875, 1.0, 0.6875, 0.5, 0.6875, 0.5, 0.6875, 1.0, 0.6562, 1.0, 0.6562, 0.5, 0.6562, 0.5, 0.6562, 1.0, 0.625, 1.0, 0.625, 0.5, 0.625, 0.5, 0.625, 1.0, 0.5938, 1.0, 0.5938, 0.5, 0.5938, 0.5, 0.5938, 1.0, 0.5625, 1.0, 0.5625, 0.5, 0.5625, 0.5, 0.5625, 1.0, 0.5312, 1.0, 0.5312, 0.5, 0.5312, 0.5, 0.5312, 1.0, 0.5, 1.0, 0.5, 0.5, 0.5, 0.5, 0.5, 1.0, 0.4688, 1.0, 0.4688, 0.5, 0.4688, 0.5, 0.4688, 1.0, 0.4375, 1.0, 0.4375, 0.5, 0.4375, 0.5, 0.4375, 1.0, 0.4062, 1.0, 0.4062, 0.5, 0.4062, 0.5, 0.4062, 1.0, 0.375, 1.0, 0.375, 0.5, 0.375, 0.5, 0.375, 1.0, 0.3438, 1.0, 0.3438, 0.5, 0.3438, 0.5, 0.3438, 1.0, 0.3125, 1.0, 0.3125, 0.5, 0.3125, 0.5, 0.3125, 1.0, 0.2812, 1.0, 0.2812, 0.5, 0.2812, 0.5, 0.2812, 1.0, 0.25, 1.0, 0.25, 0.5, 0.25, 0.5, 0.25, 1.0, 0.2188, 1.0, 0.2188, 0.5, 0.2188, 0.5, 0.2188, 1.0, 0.1875, 1.0, 0.1875, 0.5, 0.1875, 0.5, 0.1875, 1.0, 0.1562, 1.0, 0.1562, 0.5, 0.1562, 0.5, 0.1562, 1.0, 0.125, 1.0, 0.125, 0.5, 0.125, 0.5, 0.125, 1.0, 0.09375, 1.0, 0.09375, 0.5, 0.09375, 0.5, 0.09375, 1.0, 0.0625, 1.0, 0.0625, 0.5, 0.2968, 0.4854, 0.25, 0.49, 0.2032, 0.4854, 0.1582, 0.4717, 0.1167, 0.4496, 0.08029, 0.4197, 0.05045, 0.3833, 0.02827, 0.3418, 0.01461, 0.2968, 0.01, 0.25, 0.01461, 0.2032, 0.02827, 0.1582, 0.05045, 0.1167, 0.08029, 0.08029, 0.1167, 0.05045, 0.1582, 0.02827, 0.2032, 0.01461, 0.25, 0.01, 0.2968, 0.01461, 0.3418, 0.02827, 0.3833, 0.05045, 0.4197, 0.08029, 0.4496, 0.1167, 0.4717, 0.1582, 0.4854, 0.2032, 0.49, 0.25, 0.4854, 0.2968, 0.4717, 0.3418, 0.4496, 0.3833, 0.4197, 0.4197, 0.3833, 0.4496, 0.3418, 0.4717, 0.0625, 0.5, 0.0625, 1.0, 0.03125, 1.0, 0.03125, 0.5, 0.03125, 0.5, 0.03125, 1.0, 0.0, 1.0, 0.0, 0.5, 0.75, 0.49, 0.7968, 0.4854, 0.8418, 0.4717, 0.8833, 0.4496, 0.9197, 0.4197, 0.9496, 0.3833, 0.9717, 0.3418, 0.9854, 0.2968, 0.99, 0.25, 0.9854, 0.2032, 0.9717, 0.1582, 0.9496, 0.1167, 0.9197, 0.08029, 0.8833, 0.05045, 0.8418, 0.02827, 0.7968, 0.01461, 0.75, 0.01, 0.7032, 0.01461, 0.6582, 0.02827, 0.6167, 0.05045, 0.5803, 0.08029, 0.5504, 0.1167, 0.5283, 0.1582, 0.5146, 0.2032, 0.51, 0.25, 0.5146, 0.2968, 0.5283, 0.3418, 0.5504, 0.3833, 0.5803, 0.4197, 0.6167, 0.4496, 0.6582, 0.4717, 0.7032, 0.4854])
me_cylinder_002.update()

# ---- objects
ob_center_flat_base = bpy.data.objects.new('Center Flat Base', me_cube_004)
ob_cube = bpy.data.objects.new('Cube', me_cube_015)
ob_wingtip_x_neg = bpy.data.objects.new('Wingtip X Neg', me_cube_005)
ob_wingtip_x_pos = bpy.data.objects.new('Wingtip X Pos', me_cube_008)
ob_cylinder_outer = bpy.data.objects.new('Cylinder_Outer', me_cylinder_003)
ob_cylinder_innershell = bpy.data.objects.new('Cylinder_InnerShell', me_cylinder_011)
ob_peg = bpy.data.objects.new('Peg', me_cylinder_001)
ob_croptop = bpy.data.objects.new('CropTop', me_cube_001)
ob_peghole = bpy.data.objects.new('PegHole', me_cylinder_007)
ob_crop_zone_below = bpy.data.objects.new('Crop Zone Below', me_cube_007)
ob_backside_cable_cutout_x = bpy.data.objects.new('Backside cable cutout X', me_cube_035)
ob_backside_cable_cutout_y = bpy.data.objects.new('Backside cable cutout Y', me_cube_002)
ob_cube_tab = bpy.data.objects.new('Cube_Tab', me_cube_014)
ob_cubecrop_bottom = bpy.data.objects.new('CubeCrop_Bottom', me_cube_013)
ob_cubecrop_innerbigger = bpy.data.objects.new('CubeCrop_InnerBigger', me_cube_003)
ob_cube_center_box = bpy.data.objects.new('Cube Center Box', me_cube_011)
ob_cube_inner = bpy.data.objects.new('Cube Inner ', me_cube_012)
ob_box_screw_array_peg = bpy.data.objects.new('Box Screw Array Peg', me_cube)
ob_box_screw_array_holes = bpy.data.objects.new('Box Screw Array Holes', me_cylinder_002)

# ---- transforms, parenting, visibility, modifiers, constraints
ob_center_flat_base.location = (0.0, 7.947e-08, 0.0)
ob_center_flat_base.scale = (0.9523, 1.0, 1.0)
_m = ob_center_flat_base.modifiers.new('Boolean.001', 'BOOLEAN')
_m.collection = col_bool_1_union_early
_m.operation = 'UNION'
_m.operand_type = 'COLLECTION'
_m = ob_center_flat_base.modifiers.new('Boolean', 'BOOLEAN')
_m.collection = col_bool_2_diff_early
_m.operand_type = 'COLLECTION'
_m = ob_center_flat_base.modifiers.new('Boolean.002', 'BOOLEAN')
_m.collection = col_bool_3_union_mid
_m.operation = 'UNION'
_m.operand_type = 'COLLECTION'
_m = ob_center_flat_base.modifiers.new('Boolean.004', 'BOOLEAN')
_m.collection = col_bool_4_diff_mid
_m.operand_type = 'COLLECTION'
_m = ob_center_flat_base.modifiers.new('Boolean.003', 'BOOLEAN')
_m.collection = col_bool_5_union_late
_m.operation = 'UNION'
_m.operand_type = 'COLLECTION'
_m = ob_center_flat_base.modifiers.new('Boolean.005', 'BOOLEAN')
_m.collection = col_bool_6_diff_later
_m.operand_type = 'COLLECTION'
_m = ob_center_flat_base.modifiers.new('Boolean.006', 'BOOLEAN')
_m.collection = col_bool_7_union_late
_m.operation = 'UNION'
_m.operand_type = 'COLLECTION'
_m = ob_center_flat_base.modifiers.new('Boolean.007', 'BOOLEAN')
_m.collection = col_bool_8_diff_latest
_m.operand_type = 'COLLECTION'
ob_cube.location = (0.0, 0.0, 0.0)
ob_cube.scale = (31.75, 10.0, 1.0)
ob_cube.lock_rotations_4d = False
ob_cube.empty_display_type = 'ARROWS'
ob_cube.lineart.crease_threshold = 0.0
_m = ob_cube.modifiers.new('Boolean.006', 'BOOLEAN')
_m.object = ob_cylinder_outer
_m.operation = 'UNION'
_m = ob_cube.modifiers.new('Boolean.005', 'BOOLEAN')
_m.object = ob_cylinder_innershell
_m = ob_cube.modifiers.new('Boolean.008', 'BOOLEAN')
_m.object = ob_peg
_m.operation = 'UNION'
_m = ob_cube.modifiers.new('Boolean.002', 'BOOLEAN')
_m.operation = 'UNION'
_m = ob_cube.modifiers.new('Boolean.003', 'BOOLEAN')
_m.operation = 'UNION'
_m = ob_cube.modifiers.new('Boolean.011', 'BOOLEAN')
_m.operation = 'UNION'
_m = ob_cube.modifiers.new('Boolean.001', 'BOOLEAN')
_m.object = ob_peghole
_m = ob_cube.modifiers.new('Boolean.012', 'BOOLEAN')
_m = ob_cube.modifiers.new('Boolean.013', 'BOOLEAN')
_m = ob_cube.modifiers.new('Boolean.004', 'BOOLEAN')
_m = ob_cube.modifiers.new('Boolean.010', 'BOOLEAN')
_m.object = ob_cubecrop_innerbigger
_m = ob_cube.modifiers.new('Boolean.009', 'BOOLEAN')
_m.object = ob_cubecrop_bottom
ob_wingtip_x_neg.location = (-76.5, 1.586e-07, 8.743)
ob_wingtip_x_neg.rotation_euler = (1.963e-09, -0.1747, 0.0)
ob_wingtip_x_pos.location = (76.5, 0.0, 8.743)
ob_wingtip_x_pos.rotation_euler = (1.963e-09, -0.1747, -3.142)
ob_cylinder_outer.location = (0.0, 0.0, 0.0)
ob_cylinder_outer.scale = (2.756, 2.982, 1.297)
ob_cylinder_innershell.location = (0.0, 0.0, 51.0)
ob_cylinder_innershell.scale = (2.564, 2.774, 1.621)
ob_peg.location = (-17.0, -17.0, 4.0)
_m = ob_peg.modifiers.new('Array', 'ARRAY')
_m.use_constant_offset = True
_m.constant_offset_displace = (34.0, 0.0, 0.0)
_m.use_relative_offset = False
_m = ob_peg.modifiers.new('Array.001', 'ARRAY')
_m.use_constant_offset = True
_m.constant_offset_displace = (0.0, 34.0, 0.0)
_m.use_relative_offset = False
ob_croptop.location = (0.0, 0.0, 43.0)
ob_croptop.scale = (100.0, 100.0, 15.0)
ob_peghole.location = (-17.0, -17.0, 10.0)
_m = ob_peghole.modifiers.new('Array', 'ARRAY')
_m.use_constant_offset = True
_m.constant_offset_displace = (34.0, 0.0, 0.0)
_m.use_relative_offset = False
_m = ob_peghole.modifiers.new('Array.001', 'ARRAY')
_m.use_constant_offset = True
_m.constant_offset_displace = (0.0, 34.0, 0.0)
_m.use_relative_offset = False
ob_crop_zone_below.location = (0.0, 0.0, -41.0)
ob_crop_zone_below.scale = (100.0, 100.0, 40.0)
ob_backside_cable_cutout_x.location = (0.0, 0.0, 0.0)
ob_backside_cable_cutout_x.scale = (3.125, 2.735, 9.767)
ob_backside_cable_cutout_y.location = (0.0, 0.0, 0.0)
ob_backside_cable_cutout_y.scale = (2.735, 3.125, 9.767)
ob_cube_tab.location = (-25.4, 0.0, 0.0)
ob_cube_tab.lock_rotations_4d = False
ob_cube_tab.empty_display_type = 'ARROWS'
ob_cube_tab.lineart.crease_threshold = 0.0
_m = ob_cube_tab.modifiers.new('Array', 'ARRAY')
_m.use_constant_offset = True
_m.constant_offset_displace = (50.8, 0.0, 0.0)
_m.use_relative_offset = False
ob_cubecrop_bottom.location = (0.0, 0.0, -31.0)
ob_cubecrop_bottom.scale = (150.0, 150.0, 30.0)
ob_cubecrop_bottom.lock_rotations_4d = False
ob_cubecrop_bottom.empty_display_type = 'ARROWS'
ob_cubecrop_bottom.lineart.crease_threshold = 0.0
ob_cubecrop_innerbigger.location = (0.0, 0.0, 51.0)
ob_cubecrop_innerbigger.scale = (10.0, 50.0, 50.0)
ob_cubecrop_innerbigger.lock_rotations_4d = False
ob_cubecrop_innerbigger.empty_display_type = 'ARROWS'
ob_cubecrop_innerbigger.lineart.crease_threshold = 0.0
ob_cube_center_box.location = (9.537e-07, -3.179e-07, 12.99)
ob_cube_inner.location = (9.537e-07, -3.179e-07, 21.5)
ob_cube_inner.scale = (0.9524, 1.0, 1.0)
ob_box_screw_array_peg.location = (-17.0, 17.0, 5.0)
_m = ob_box_screw_array_peg.modifiers.new('Array', 'ARRAY')
_m.use_constant_offset = True
_m.constant_offset_displace = (34.0, 0.0, 0.0)
_m.use_relative_offset = False
_m.relative_offset_displace = (4.25, 0.0, 0.0)
_m.merge_threshold = 20.0
_m = ob_box_screw_array_peg.modifiers.new('Array.001', 'ARRAY')
_m.use_constant_offset = True
_m.constant_offset_displace = (0.0, -34.0, 0.0)
_m.use_relative_offset = False
_m.relative_offset_displace = (0.0, -4.25, 0.0)
_m.merge_threshold = 20.0
_m = ob_box_screw_array_peg.modifiers.new('Boolean', 'BOOLEAN')
_m.operand_type = 'COLLECTION'
ob_box_screw_array_holes.location = (-17.0, 17.0, 8.0)
ob_box_screw_array_holes.lock_scale = (False, False, True)
_m = ob_box_screw_array_holes.modifiers.new('Array', 'ARRAY')
_m.use_constant_offset = True
_m.constant_offset_displace = (34.0, 0.0, 0.0)
_m.use_relative_offset = False
_m.relative_offset_displace = (15.45, 0.0, 0.0)
_m = ob_box_screw_array_holes.modifiers.new('Array.001', 'ARRAY')
_m.use_constant_offset = True
_m.constant_offset_displace = (0.0, -34.0, 0.0)
_m.use_relative_offset = False
_m.relative_offset_displace = (15.45, 0.0, 0.0)

# ---- collection membership
scene.collection.objects.link(ob_center_flat_base)
scene.collection.objects.link(ob_cube)
col_bool_1_union_early.objects.link(ob_wingtip_x_neg)
col_bool_1_union_early.objects.link(ob_wingtip_x_pos)
col_bool_1_union_early.objects.link(ob_cylinder_outer)
col_bool_2_diff_early.objects.link(ob_cylinder_innershell)
col_bool_3_union_mid.objects.link(ob_peg)
col_bool_4_diff_mid.objects.link(ob_croptop)
col_bool_4_diff_mid.objects.link(ob_peghole)
col_bool_6_diff_later.objects.link(ob_crop_zone_below)
col_bool_8_diff_latest.objects.link(ob_backside_cable_cutout_x)
col_bool_8_diff_latest.objects.link(ob_backside_cable_cutout_y)
col_centermodifiers.objects.link(ob_cube_tab)
col_centermodifiers.objects.link(ob_cubecrop_bottom)
col_centermodifiers.objects.link(ob_cubecrop_innerbigger)
col_centermodifiers.objects.link(ob_cube_center_box)
col_centermodifiers.objects.link(ob_cube_inner)
col_centermodifiers.objects.link(ob_box_screw_array_peg)
col_centermodifiers.objects.link(ob_box_screw_array_holes)

# ---- scene / render settings (as saved in the file)
scene.frame_start = 1; scene.frame_end = 250; scene.frame_set(231)
scene.render.engine = 'BLENDER_EEVEE_NEXT'
scene.cycles.sampling_pattern = 'TABULATED_SOBOL'
scene.cycles.use_light_tree = False
scene.view_settings.view_transform = 'Filmic'
bpy.context.view_layer.update()

# ---- added for rendering (the .blend has no active camera and no usable light): camera, sun
cam_auto = bpy.data.cameras.new('AutoCamera')
cam_auto.lens = 50.0
cam_auto.sensor_width = 36.0
cam_auto.clip_end = 7496.16
ob_auto_camera = bpy.data.objects.new('AutoCamera', cam_auto)
scene.collection.objects.link(ob_auto_camera)
ob_auto_camera.location = (427.133, -512.56, 351.707)
ob_auto_camera.rotation_euler = (1.09748, -7.21219e-08, 0.694738)
scene.camera = ob_auto_camera
light_auto_sun = bpy.data.lights.new('AutoSun', 'SUN')
light_auto_sun.energy = 3.0
light_auto_sun.angle = 0.0523599
ob_auto_sun = bpy.data.objects.new('AutoSun', light_auto_sun)
scene.collection.objects.link(ob_auto_sun)
ob_auto_sun.rotation_euler = (0.872665, 0.174533, 0.523599)
bpy.context.view_layer.update()
